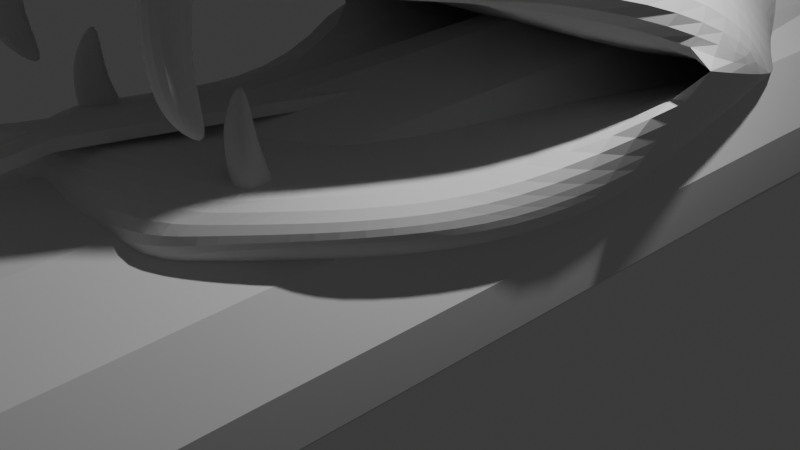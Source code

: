 # Source: snake.blend  (saved by Blender 4.0.36; exported with 4.5.12 LTS)
import bpy
from mathutils import Matrix  # noqa: F401  (used for matrix-valued properties, if any)

bpy.ops.wm.read_factory_settings(use_empty=True)
scene = bpy.context.scene
scene.name = 'Scene'

# ---- collections
col_collection = bpy.data.collections.new('Collection'); scene.collection.children.link(col_collection)
col_old = bpy.data.collections.new('old'); scene.collection.children.link(col_old)

# ---- world
world_world = bpy.data.worlds.new('World'); scene.world = world_world
world_world.use_nodes = True; world_world.node_tree.nodes.clear()
_N = world_world.node_tree.nodes; _L = world_world.node_tree.links
n0 = _N.new('ShaderNodeOutputWorld'); n0.name = 'World Output'; n0.location = (300, 300)
n1 = _N.new('ShaderNodeBackground'); n1.name = 'Background'; n1.location = (10, 300)
n1.inputs[0].default_value = (0.05088, 0.05088, 0.05088, 1.0)
_L.new(n1.outputs[0], n0.inputs[0])
n0.is_active_output = True
world_world.color = (0.05088, 0.05088, 0.05088)
world_world.use_sun_shadow = False
world_world.sun_shadow_jitter_overblur = 0.0

# ---- cameras
cam_camera = bpy.data.cameras.new('Camera')
cam_camera.clip_end = 100.0
cam_camera.ortho_scale = 7.314

# ---- lights
light_light = bpy.data.lights.new('Light', 'POINT')
light_light.transmission_factor = 0.0
light_light.use_soft_falloff = False
light_light.energy = 1000.0
light_light.shadow_soft_size = 0.1
light_light.shadow_maximum_resolution = 0.006
light_light.use_absolute_resolution = True

# ---- meshes
me_circle = bpy.data.meshes.new('Circle')
me_circle.from_pydata([(0.001574, 58.2, -0.02334), (0.001574, 53.73, 0.5169), (-0.2622, 53.73, 0.4462), (-0.4553, 53.73, 0.2531), (-0.526, 53.73, -0.01063), (-0.4553, 53.73, -0.2744), (-0.2622, 53.73, -0.4675), (0.001574, 53.73, -0.5382), (0.2653, 53.73, -0.4675), (0.4584, 53.73, -0.2744), (0.5291, 53.73, -0.01063), (0.4584, 53.73, 0.2531), (0.2653, 53.73, 0.4462), (0.001574, 49.71, 0.5608), (-0.3471, 49.71, 0.4673), (-0.6023, 49.71, 0.2121), (-0.6957, 49.71, -0.1365), (-0.6023, 49.71, -0.4851), (-0.3471, 49.71, -0.7404), (0.001574, 49.71, -0.8338), (0.3502, 49.71, -0.7404), (0.6054, 49.71, -0.4851), (0.6988, 49.71, -0.1365), (0.6054, 49.71, 0.2121), (0.3502, 49.71, 0.4673), (0.001574, 45.04, 0.7435), (-0.7483, 45.04, 0.3105), (-0.7483, 45.04, -0.5554), (0.001574, 45.04, -0.9883), (0.7515, 45.04, -0.5554), (0.8675, 45.04, -0.1224), (0.7515, 45.04, 0.3105), (0.4345, 45.04, 0.6275), (-0.4314, 45.04, 0.6275), (-0.8643, 45.04, -0.1224), (-0.4314, 45.04, -0.8723), (0.4345, 45.04, -0.8723), (0.001574, 40.43, 0.8039), (-0.4781, 40.43, 0.6754), (-0.8293, 40.43, 0.3242), (-0.9578, 40.43, -0.1555), (-0.8293, 40.43, -0.6352), (-0.4781, 40.43, -0.9863), (0.001574, 40.43, -1.115), (0.4813, 40.43, -0.9863), (0.8324, 40.43, -0.6352), (0.961, 40.43, -0.1555), (0.8324, 40.43, 0.3242), (0.4813, 40.43, 0.6754), (0.001574, 36.08, 0.9592), (-0.5845, 36.08, 0.8022), (-1.013, 36.08, 0.3732), (-1.17, 36.08, -0.2129), (-1.013, 36.08, -0.7989), (-0.5845, 36.08, -1.228), (0.001574, 36.08, -1.385), (0.5876, 36.08, -1.228), (1.017, 36.08, -0.7989), (1.174, 36.08, -0.2129), (1.017, 36.08, 0.3732), (0.5876, 36.08, 0.8022), (0.001574, 30.78, 1.24), (-0.6803, 30.78, 1.058), (-1.179, 30.78, 0.5586), (-1.362, 30.78, -0.1233), (-1.179, 30.78, -0.8052), (-0.6803, 30.78, -1.304), (0.001574, 30.78, -1.487), (0.6834, 30.78, -1.304), (1.183, 30.78, -0.8052), (1.365, 30.78, -0.1233), (1.183, 30.78, 0.5586), (0.6834, 30.78, 1.058), (0.001574, 24.93, 1.398), (-0.7692, 24.93, 1.192), (-1.54, 24.93, -0.1434), (-1.333, 24.93, -0.9142), (-0.7692, 24.93, -1.478), (0.001574, 24.93, -1.685), (0.7724, 24.93, -1.478), (1.543, 24.93, -0.1434), (0.7724, 24.93, 1.192), (-1.333, 24.93, 0.6274), (1.337, 24.93, -0.9142), (1.337, 24.93, 0.6274), (-0.8632, 17.98, 1.514), (-1.728, 17.98, 0.01621), (0.8663, 17.98, -1.482), (1.499, 17.98, -0.8485), (1.731, 17.98, 0.01621), (1.499, 17.98, 0.881), (0.8663, 17.98, 1.514), (0.001574, 17.98, 1.746), (-1.496, 17.98, 0.881), (-1.496, 17.98, -0.8485), (-0.8632, 17.98, -1.482), (0.001574, 17.98, -1.713), (-0.8789, 10.8, 1.726), (-1.759, 10.8, 0.2013), (-0.8789, 10.8, -1.324), (0.001574, 10.8, -1.56), (0.882, 10.8, -1.324), (1.527, 10.8, 1.082), (0.001574, 10.8, 1.962), (-1.523, 10.8, 1.082), (-1.523, 10.8, -0.6791), (1.527, 10.8, -0.6791), (1.762, 10.8, 0.2013), (0.882, 10.8, 1.726), (-0.8413, 4.529, 1.617), (-1.458, 4.529, -0.6863), (-0.8413, 4.529, -1.303), (0.8445, 4.529, -1.303), (0.8445, 4.529, 1.617), (0.001574, 4.529, 1.843), (-1.458, 4.529, 0.9996), (-1.684, 4.529, 0.1567), (0.001574, 4.529, -1.529), (1.462, 4.529, -0.6863), (1.687, 4.529, 0.1567), (1.462, 4.529, 0.9996), (-0.8041, -2.866, 1.392), (-1.394, -2.866, 0.8027), (-0.8041, -2.866, -1.398), (0.8072, -2.866, -1.398), (1.397, -2.866, -0.8086), (1.397, -2.866, 0.8027), (0.8072, -2.866, 1.392), (0.001574, -2.866, 1.608), (-1.61, -2.866, -0.002942), (-1.394, -2.866, -0.8086), (0.001574, -2.866, -1.614), (1.613, -2.866, -0.002942), (-0.7415, -9.986, -1.543), (0.7446, -9.986, -1.543), (0.001574, -9.986, 1.23), (-0.7415, -9.986, 1.031), (-1.285, -9.986, 0.4867), (-1.485, -9.986, -0.2564), (-1.285, -9.986, -0.9995), (0.001574, -9.986, -1.743), (1.289, -9.986, -0.9995), (1.488, -9.986, -0.2564), (1.289, -9.986, 0.4867), (0.7446, -9.986, 1.031), (0.001574, -15.45, 1.182), (-0.7354, -15.45, -1.569), (0.7386, -15.45, -1.569), (1.476, -15.45, -0.2921), (1.278, -15.45, 0.4449), (0.7386, -15.45, 0.9844), (0.001574, -15.45, -1.766), (-0.7354, -15.45, 0.9844), (-1.275, -15.45, 0.4449), (-1.275, -15.45, -1.029), (1.278, -15.45, -1.029), (-1.472, -15.45, -0.2921), (0.015, -20.15, 1.173), (-0.6859, -20.15, 0.9852), (-1.199, -20.15, 0.4721), (-1.199, -20.15, -0.9298), (0.015, -20.15, -1.631), (1.229, -20.15, 0.4721), (-1.387, -20.15, -0.2289), (-0.6859, -20.15, -1.443), (0.7159, -20.15, -1.443), (1.229, -20.15, -0.9298), (1.417, -20.15, -0.2289), (0.7159, -20.15, 0.9852), (0.02173, -24.07, 1.41), (-0.5327, -24.05, 1.196), (-1.117, -24.05, 0.6116), (-1.331, -24.05, -0.1866), (-0.5327, -24.05, -1.569), (0.01715, -24.04, -1.556), (0.9553, -24.05, -0.7372), (1.103, -24.05, -0.1866), (0.5522, -24.05, 0.7672), (-1.117, -24.05, -0.9847), (0.5658, -24.04, -1.258), (0.9553, -24.05, 0.3641), (-1.091, -28.1, 0.5069), (-1.236, -28.35, -0.3807), (0.02225, -29.85, -1.116), (1.28, -28.35, -0.3807), (0.02225, -27.92, 1.407), (1.136, -28.1, 0.5069), (0.1764, -33.35, 1.702), (0.02225, -28.42, -0.6544), (-0.08454, -36.82, 1.644), (-2.503, -31.75, 0.5761), (-1.049, -36.05, 1.693), (0.02225, -31.5, 0.3646), (0.09477, -37.08, 1.916), (-1.388, -35.37, 1.617), (0.1764, -35.26, 1.974), (-1.73, -34.8, 1.535), (-2.714, -33.08, 0.9949), (-0.7532, -36.33, 1.733), (-1.531, -30.69, 0.0676), (-1.791, -30.52, 1.555), (-1.935, -31.54, 1.931), (0.0987, -32.83, 3.284), (0.01849, -30.55, 2.565), (-1.073, -34.75, 2.991), (-1.339, -31.02, 2.023), (-1.522, -34.25, 2.639), (-1.322, -34.92, 2.727), (-0.6767, -36.84, 2.558), (0.02225, -37.16, 2.605), (-0.5847, -36.3, 2.91), (0.02225, -36.02, 3.144), (0.0987, -33.72, 3.447), (-1.604, -32.71, 2.411), (-1.178, -33.04, 3.086), (-2.442, -34.7, 1.744), (-1.985, -35.86, 1.917), (-2.447, -31.12, 0.8527), (-0.5341, -28.32, -0.2818), (-1.626, -28.76, -0.3553), (-1.339, -37.0, 2.051), (-2.762, -32.91, 1.488), (-0.8053, -37.5, 2.123), (0.02225, -37.55, 2.056), (0.02225, -33.47, -0.03831), (0.02225, -29.79, -0.4257), (0.02225, -36.33, 0.4545), (-1.273, -35.7, 0.3455), (0.02225, -32.08, 0.009378), (0.02225, -36.74, 0.581), (-1.51, -35.21, 0.2613), (0.02225, -34.9, 0.2081), (-1.708, -34.62, 0.1604), (-1.817, -33.54, -0.02467), (-1.102, -35.99, 0.3949), (-1.273, -31.43, 0.03484), (-1.556, -31.48, -1.034), (-1.943, -32.34, -0.7451), (0.02225, -33.44, -1.473), (0.02225, -31.65, -0.6876), (0.02225, -31.1, -1.27), (-1.214, -31.1, -1.27), (-1.176, -34.96, -0.701), (-1.191, -32.04, -1.307), (-1.688, -34.69, -0.4024), (-1.466, -35.35, -0.2891), (-0.9092, -36.36, -0.3408), (0.02225, -36.61, -0.2984), (-1.181, -36.1, -0.2135), (0.02225, -35.89, -0.9555), (0.02225, -34.93, -1.086), (-1.838, -33.48, -0.7537), (-1.194, -33.52, -1.022), (-1.77, -34.95, -0.1812), (-1.507, -35.73, -0.04695), (-2.088, -32.0, -0.3816), (-1.191, -36.39, 0.06518), (-1.915, -33.52, -0.4276), (-0.9639, -36.77, 0.1309), (0.02225, -36.79, 0.1917), (2.548, -31.75, 0.5761), (1.238, -36.05, 1.693), (1.577, -35.37, 1.617), (1.92, -34.8, 1.535), (2.109, -33.75, 1.385), (0.9428, -36.33, 1.733), (1.576, -30.69, 0.0676), (1.836, -30.52, 1.555), (1.98, -31.54, 1.931), (1.147, -34.8, 2.991), (1.384, -31.02, 2.023), (1.56, -34.31, 2.639), (1.402, -34.92, 2.727), (0.7212, -36.84, 2.558), (0.8359, -36.49, 2.858), (1.643, -32.78, 2.407), (1.246, -33.11, 3.07), (2.486, -34.7, 1.744), (2.029, -35.86, 1.917), (2.491, -31.12, 0.8527), (1.73, -28.88, -0.3553), (1.384, -37.0, 2.051), (2.807, -32.91, 1.488), (0.8498, -37.5, 2.123), (1.317, -35.7, 0.3455), (1.554, -35.21, 0.2613), (1.752, -34.62, 0.1604), (1.861, -33.54, -0.02467), (1.146, -35.99, 0.3949), (1.317, -31.43, 0.03484), (1.6, -31.48, -1.034), (1.988, -32.34, -0.7451), (1.259, -31.1, -1.27), (1.221, -34.96, -0.701), (1.236, -32.04, -1.307), (1.732, -34.69, -0.4024), (1.51, -35.35, -0.2891), (0.9537, -36.36, -0.3408), (1.226, -36.1, -0.2135), (1.883, -33.48, -0.7537), (1.238, -33.52, -1.022), (1.815, -34.95, -0.1812), (1.551, -35.73, -0.04695), (2.133, -32.0, -0.3816), (1.236, -36.39, 0.06518), (1.96, -33.52, -0.4276), (1.008, -36.77, 0.1309), (-0.594, -29.1, -0.9781), (0.6606, -29.09, -0.7426), (0.6045, -28.02, 0.936), (-0.5988, -28.02, 0.9046), (-1.15, -28.2, 0.1435), (-1.697, -29.51, 0.4669), (1.784, -29.7, 0.6107), (1.213, -28.24, 0.03191), (1.417, -36.41, 1.191), (1.417, -36.41, 2.131), (1.312, -36.02, 1.678), (1.433, -36.47, 1.685), (1.32, -36.05, 1.178), (1.272, -35.87, 2.131), (1.357, -36.23, 0.8607), (1.165, -35.9, 0.5618), (1.154, -36.48, 1.191), (1.154, -36.48, 2.131), (1.049, -36.09, 1.678), (1.17, -36.54, 1.685), (1.057, -36.12, 1.178), (1.009, -35.94, 2.131), (1.094, -36.3, 0.8607), (1.117, -35.91, 0.5618), (-1.48, -36.41, 1.191), (-1.48, -36.41, 2.131), (-1.374, -36.02, 1.678), (-1.495, -36.47, 1.685), (-1.383, -36.05, 1.178), (-1.335, -35.87, 2.131), (-1.42, -36.23, 0.8607), (-1.227, -35.9, 0.5618), (-1.217, -36.48, 1.191), (-1.217, -36.48, 2.131), (-1.111, -36.09, 1.678), (-1.232, -36.54, 1.685), (-1.12, -36.12, 1.178), (-1.072, -35.94, 2.131), (-1.157, -36.3, 0.8607), (-1.18, -35.91, 0.5618), (1.299, -35.81, 0.5049), (1.299, -35.56, -0.2697), (1.208, -35.36, 0.2093), (1.313, -35.73, 0.0827), (1.215, -35.51, 0.6129), (1.174, -35.11, -0.1246), (1.247, -35.75, 0.8263), (1.08, -35.56, 1.161), (1.071, -35.87, 0.4859), (1.071, -35.62, -0.2886), (0.98, -35.41, 0.1904), (1.085, -35.78, 0.06378), (0.9873, -35.57, 0.594), (0.946, -35.17, -0.1435), (1.019, -35.81, 0.8073), (1.039, -35.57, 1.157), (-1.211, -35.81, 0.5049), (-1.211, -35.56, -0.2697), (-1.12, -35.36, 0.2093), (-1.225, -35.73, 0.0827), (-1.127, -35.51, 0.6129), (-1.086, -35.11, -0.1246), (-1.159, -35.75, 0.8263), (-0.9924, -35.56, 1.161), (-0.9834, -35.87, 0.4859), (-0.9834, -35.62, -0.2886), (-0.8919, -35.41, 0.1904), (-0.9968, -35.78, 0.06378), (-0.8993, -35.57, 0.594), (-0.8579, -35.17, -0.1435), (-0.9313, -35.81, 0.8073), (-0.9514, -35.57, 1.157), (0.5089, -37.32, 0.5892), (-0.519, -37.33, 0.6625), (-0.007214, -36.71, 0.6319), (0.0003448, -30.81, 0.2238), (0.0003448, -30.8, 0.3105), (-0.3491, -37.42, 0.5563), (-0.4633, -37.97, 0.5891), (-0.2838, -36.71, 0.6229), (-0.262, -30.79, 0.202), (0.2584, -30.78, 0.3345), (-0.2577, -30.78, 0.3049), (-0.5233, -37.34, 0.5597), (-0.3448, -37.41, 0.6592), (0.2627, -30.79, 0.2316), (-0.007214, -33.93, 0.2942), (-0.2512, -33.93, 0.287), (-0.2556, -33.94, 0.1841), (-0.007214, -33.94, 0.1913), (-0.2526, -32.28, 0.05631), (-0.2483, -32.27, 0.1592), (-0.007214, -32.27, 0.1656), (0.003912, -32.27, 0.07733), (-0.2881, -36.72, 0.52), (0.2693, -36.69, 0.6525), (0.4489, -37.95, 0.6186), (0.3347, -37.39, 0.5858), (-0.007214, -36.72, 0.529), (0.5045, -37.31, 0.6921), (-0.4589, -37.97, 0.6919), (0.3303, -37.38, 0.6887), (0.2368, -33.9, 0.3165), (0.2412, -33.91, 0.2136), (0.2382, -32.26, 0.08589), (0.2338, -32.25, 0.1888), (0.2737, -36.7, 0.5496), (0.4445, -37.94, 0.7215)], [], [(0, 1, 12), (0, 3, 2), (0, 10, 9), (0, 7, 6), (0, 4, 3), (0, 11, 10), (0, 8, 7), (0, 5, 4), (0, 12, 11), (0, 2, 1), (0, 9, 8), (0, 6, 5), (9, 21, 20, 8), (6, 18, 17, 5), (1, 13, 24, 12), (3, 15, 14, 2), (10, 22, 21, 9), (7, 19, 18, 6), (4, 16, 15, 3), (11, 23, 22, 10), (8, 20, 19, 7), (5, 17, 16, 4), (12, 24, 23, 11), (2, 14, 13, 1), (14, 33, 25, 13), (21, 29, 36, 20), (18, 35, 27, 17), (13, 25, 32, 24), (15, 26, 33, 14), (22, 30, 29, 21), (19, 28, 35, 18), (16, 34, 26, 15), (23, 31, 30, 22), (20, 36, 28, 19), (17, 27, 34, 16), (24, 32, 31, 23), (27, 41, 40, 34), (32, 48, 47, 31), (33, 38, 37, 25), (29, 45, 44, 36), (35, 42, 41, 27), (25, 37, 48, 32), (26, 39, 38, 33), (30, 46, 45, 29), (28, 43, 42, 35), (34, 40, 39, 26), (31, 47, 46, 30), (36, 44, 43, 28), (41, 53, 52, 40), (48, 60, 59, 47), (38, 50, 49, 37), (45, 57, 56, 44), (42, 54, 53, 41), (37, 49, 60, 48), (39, 51, 50, 38), (46, 58, 57, 45), (43, 55, 54, 42), (40, 52, 51, 39), (47, 59, 58, 46), (44, 56, 55, 43), (56, 68, 67, 55), (53, 65, 64, 52), (60, 72, 71, 59), (50, 62, 61, 49), (57, 69, 68, 56), (54, 66, 65, 53), (49, 61, 72, 60), (51, 63, 62, 50), (58, 70, 69, 57), (55, 67, 66, 54), (52, 64, 63, 51), (59, 71, 70, 58), (68, 79, 78, 67), (65, 76, 75, 64), (72, 81, 84, 71), (62, 74, 73, 61), (69, 83, 79, 68), (66, 77, 76, 65), (61, 73, 81, 72), (63, 82, 74, 62), (70, 80, 83, 69), (67, 78, 77, 66), (64, 75, 82, 63), (71, 84, 80, 70), (82, 75, 86, 93), (73, 92, 91, 81), (80, 84, 90, 89), (76, 94, 86, 75), (74, 82, 93, 85), (81, 91, 90, 84), (83, 80, 89, 88), (73, 74, 85, 92), (79, 83, 88, 87), (91, 92, 103, 108), (89, 107, 106, 88), (86, 94, 105, 98), (85, 97, 103, 92), (90, 91, 108, 102), (88, 106, 101, 87), (93, 86, 98, 104), (89, 90, 102, 107), (87, 101, 100, 96), (85, 93, 104, 97), (96, 100, 99, 95), (77, 95, 94, 76), (78, 96, 95, 77), (79, 87, 96, 78), (100, 117, 111, 99), (103, 97, 109, 114), (101, 106, 118, 112), (99, 111, 110, 105), (103, 114, 113, 108), (100, 101, 112, 117), (105, 110, 116, 98), (108, 113, 120, 102), (98, 116, 115, 104), (102, 120, 119, 107), (94, 95, 99, 105), (113, 114, 128, 127), (119, 132, 125, 118), (116, 110, 130, 129), (109, 121, 128, 114), (120, 113, 127, 126), (118, 125, 124, 112), (115, 116, 129, 122), (119, 120, 126, 132), (112, 124, 131, 117), (109, 115, 122, 121), (117, 131, 123, 111), (106, 107, 119, 118), (97, 104, 115, 109), (125, 132, 142, 141), (131, 140, 133, 123), (128, 121, 136, 135), (124, 125, 141, 134), (123, 133, 139, 130), (128, 135, 144, 127), (131, 124, 134, 140), (127, 144, 143, 126), (129, 138, 137, 122), (126, 143, 142, 132), (110, 111, 123, 130), (137, 153, 152, 136), (144, 135, 145, 150), (142, 148, 155, 141), (138, 139, 154, 156), (136, 152, 145, 135), (143, 144, 150, 149), (141, 155, 147, 134), (137, 138, 156, 153), (142, 143, 149, 148), (134, 147, 151, 140), (121, 122, 137, 136), (129, 130, 139, 138), (139, 133, 146, 154), (133, 140, 151, 146), (154, 146, 164, 160), (153, 159, 158, 152), (150, 145, 157, 168), (148, 167, 166, 155), (156, 154, 160, 163), (152, 158, 157, 145), (149, 150, 168, 162), (155, 166, 165, 147), (153, 156, 163, 159), (148, 149, 162, 167), (147, 165, 161, 151), (166, 167, 176, 175), (161, 174, 173, 164), (165, 166, 175, 179), (164, 173, 178, 160), (157, 169, 177, 168), (161, 165, 179, 174), (160, 178, 172, 163), (168, 177, 180, 162), (163, 172, 171, 159), (146, 151, 161, 164), (184, 308, 179, 175), (312, 201, 200), (268, 313, 267), (180, 186, 314, 176), (313, 314, 186, 267), (186, 180, 177, 309), (182, 311, 172, 178), (176, 314, 184, 175), (173, 307, 182, 178), (311, 312, 200, 181), (167, 162, 180, 176), (158, 170, 169, 157), (159, 171, 170, 158), (174, 183, 307, 173), (215, 206, 213, 221), (222, 208, 210, 220), (219, 217, 201, 312), (216, 220, 210, 207), (215, 216, 207, 206), (221, 213, 201, 217), (210, 211, 212, 204), (204, 212, 202, 214), (207, 210, 204, 206), (201, 205, 181, 200), (206, 204, 214, 213), (213, 214, 205, 201), (214, 202, 203, 205), (205, 310, 181), (211, 210, 208, 209), (223, 209, 208, 222), (218, 182, 311, 181, 310, 185), (182, 219, 312, 311), (190, 233, 235, 182, 219), (188, 199, 182, 218), (193, 223, 222, 198), (197, 221, 217, 190), (196, 194, 216, 215), (194, 191, 220, 216), (190, 217, 219), (198, 222, 220, 191), (196, 215, 221, 197), (189, 193, 198, 195), (198, 191, 194, 195), (196, 187, 195, 194), (187, 196, 197, 192), (192, 197, 199, 188), (253, 257, 251, 244), (258, 256, 248, 246), (219, 236, 237, 255), (254, 245, 248, 256), (253, 244, 245, 254), (257, 255, 237, 251), (248, 242, 250, 249), (242, 252, 238, 250), (245, 244, 242, 248), (237, 236, 241, 243), (244, 251, 252, 242), (251, 237, 243, 252), (252, 243, 239, 238), (243, 241, 240, 239), (249, 247, 246, 248), (259, 258, 246, 247), (183, 240, 241, 307), (182, 241, 236, 219), (225, 183, 307, 182, 235), (229, 234, 258, 259), (233, 190, 255, 257), (232, 253, 254, 230), (230, 254, 256, 227), (190, 219, 255), (234, 227, 256, 258), (232, 233, 257, 253), (226, 231, 234, 229), (234, 231, 230, 227), (232, 230, 231, 224), (224, 228, 233, 232), (228, 225, 235, 233), (277, 282, 275, 271), (283, 281, 274, 273), (280, 313, 268, 279), (278, 272, 274, 281), (277, 271, 272, 278), (282, 279, 268, 275), (274, 269, 212, 211), (269, 276, 202, 212), (272, 271, 269, 274), (268, 267, 186, 270), (271, 275, 276, 269), (275, 268, 270, 276), (276, 270, 203, 202), (270, 186, 309), (211, 209, 273, 274), (223, 283, 273, 209), (218, 185, 309, 186, 314, 184), (184, 314, 313, 280), (289, 287, 260, 280, 184), (188, 218, 184, 266), (193, 265, 283, 223), (264, 260, 279, 282), (263, 277, 278, 262), (262, 278, 281, 261), (260, 280, 279), (265, 261, 281, 283), (263, 264, 282, 277), (189, 195, 265, 193), (265, 195, 262, 261), (263, 262, 195, 187), (187, 192, 264, 263), (192, 188, 266, 264), (301, 295, 299, 305), (306, 297, 298, 304), (280, 303, 291, 290), (302, 304, 298, 296), (301, 302, 296, 295), (305, 299, 291, 303), (298, 249, 250, 293), (293, 250, 238, 300), (296, 298, 293, 295), (291, 294, 292, 290), (295, 293, 300, 299), (299, 300, 294, 291), (300, 238, 239, 294), (294, 239, 240, 292), (249, 298, 297, 247), (259, 247, 297, 306), (183, 308, 292, 240), (184, 280, 290, 292), (199, 197, 190, 219, 182), (225, 289, 184, 308, 183), (229, 259, 306, 288), (287, 305, 303, 260), (286, 285, 302, 301), (285, 284, 304, 302), (260, 303, 280), (288, 306, 304, 284), (286, 301, 305, 287), (226, 229, 288, 231), (288, 284, 285, 231), (286, 224, 231, 285), (224, 286, 287, 228), (228, 287, 289, 225), (260, 264, 266, 184, 280), (172, 311, 181, 171), (307, 241, 182), (308, 183, 174, 179), (292, 308, 184), (309, 177, 169, 185), (309, 185, 203, 270), (310, 205, 203, 185), (310, 185, 169, 170), (181, 310, 170, 171), (318, 317, 320, 316), (315, 319, 317, 318), (315, 321, 322, 319), (326, 324, 328, 325), (323, 326, 325, 327), (323, 327, 330, 329), (318, 316, 324, 326), (319, 322, 330, 327), (321, 315, 323, 329), (320, 317, 325, 328), (317, 319, 327, 325), (316, 320, 328, 324), (315, 318, 326, 323), (322, 321, 329, 330), (334, 333, 336, 332), (331, 335, 333, 334), (331, 337, 338, 335), (342, 340, 344, 341), (339, 342, 341, 343), (339, 343, 346, 345), (334, 332, 340, 342), (335, 338, 346, 343), (337, 331, 339, 345), (336, 333, 341, 344), (333, 335, 343, 341), (332, 336, 344, 340), (331, 334, 342, 339), (338, 337, 345, 346), (350, 349, 352, 348), (347, 351, 349, 350), (347, 353, 354, 351), (358, 356, 360, 357), (355, 358, 357, 359), (355, 359, 362, 361), (350, 348, 356, 358), (351, 354, 362, 359), (353, 347, 355, 361), (352, 349, 357, 360), (349, 351, 359, 357), (348, 352, 360, 356), (347, 350, 358, 355), (354, 353, 361, 362), (366, 365, 368, 364), (363, 367, 365, 366), (363, 369, 370, 367), (374, 372, 376, 373), (371, 374, 373, 375), (371, 375, 378, 377), (366, 364, 372, 374), (367, 370, 378, 375), (369, 363, 371, 377), (368, 365, 373, 376), (365, 367, 375, 373), (364, 368, 376, 372), (363, 366, 374, 371), (370, 369, 377, 378), (397, 400, 382, 387), (405, 401, 390, 384), (384, 390, 385), (405, 384, 391, 381), (387, 382, 383, 389), (396, 405, 381, 393), (384, 385, 407, 391), (390, 401, 386, 380), (385, 390, 380, 407), (397, 387, 389, 398), (391, 407, 380), (381, 391, 380, 386), (398, 389, 383, 399), (386, 394, 393, 381), (401, 395, 394, 386), (400, 396, 393, 399), (401, 405, 396, 395), (382, 400, 399, 383), (394, 398, 399, 393), (395, 397, 398, 394), (395, 396, 400, 397), (379, 413, 402, 406), (404, 403, 414, 408), (392, 382, 383, 388), (405, 404, 408, 381), (404, 379, 403), (405, 413, 379, 404), (411, 400, 382, 392), (403, 379, 406, 414), (411, 392, 388, 412), (408, 414, 406), (381, 408, 406, 402), (412, 388, 383, 399), (402, 409, 393, 381), (413, 410, 409, 402), (413, 405, 396, 410), (409, 412, 399, 393), (410, 411, 412, 409), (410, 396, 400, 411)])
_uv = me_circle.uv_layers.new(name='UVMap')
_uv.uv.foreach_set('vector', [0.0, 0.0, 0.0, 0.0, 0.0, 0.0, 0.0, 0.0, 0.0, 0.0, 0.0, 0.0, 0.0, 0.0, 0.0, 0.0, 0.0, 0.0, 0.0, 0.0, 0.0, 0.0, 0.0, 0.0, 0.0, 0.0, 0.0, 0.0, 0.0, 0.0, 0.0, 0.0, 0.0, 0.0, 0.0, 0.0, 0.0, 0.0, 0.0, 0.0, 0.0, 0.0, 0.0, 0.0, 0.0, 0.0, 0.0, 0.0, 0.0, 0.0, 0.0, 0.0, 0.0, 0.0, 0.0, 0.0, 0.0, 0.0, 0.0, 0.0, 0.0, 0.0, 0.0, 0.0, 0.0, 0.0, 0.0, 0.0, 0.0, 0.0, 0.0, 0.0, 0.0, 0.0, 0.0, 0.0, 0.0, 0.0, 0.0, 0.0, 0.0, 0.0, 0.0, 0.0, 0.0, 0.0, 0.0, 0.0, 0.0, 0.0, 0.0, 0.0, 0.0, 0.0, 0.0, 0.0, 0.0, 0.0, 0.0, 0.0, 0.0, 0.0, 0.0, 0.0, 0.0, 0.0, 0.0, 0.0, 0.0, 0.0, 0.0, 0.0, 0.0, 0.0, 0.0, 0.0, 0.0, 0.0, 0.0, 0.0, 0.0, 0.0, 0.0, 0.0, 0.0, 0.0, 0.0, 0.0, 0.0, 0.0, 0.0, 0.0, 0.0, 0.0, 0.0, 0.0, 0.0, 0.0, 0.0, 0.0, 0.0, 0.0, 0.0, 0.0, 0.0, 0.0, 0.0, 0.0, 0.0, 0.0, 0.0, 0.0, 0.0, 0.0, 0.0, 0.0, 0.0, 0.0, 0.0, 0.0, 0.0, 0.0, 0.0, 0.0, 0.0, 0.0, 0.0, 0.0, 0.0, 0.0, 0.0, 0.0, 0.0, 0.0, 0.0, 0.0, 0.0, 0.0, 0.0, 0.0, 0.0, 0.0, 0.0, 0.0, 0.0, 0.0, 0.0, 0.0, 0.0, 0.0, 0.0, 0.0, 0.0, 0.0, 0.0, 0.0, 0.0, 0.0, 0.0, 0.0, 0.0, 0.0, 0.0, 0.0, 0.0, 0.0, 0.0, 0.0, 0.0, 0.0, 0.0, 0.0, 0.0, 0.0, 0.0, 0.0, 0.0, 0.0, 0.0, 0.0, 0.0, 0.0, 0.0, 0.0, 0.0, 0.0, 0.0, 0.0, 0.0, 0.0, 0.0, 0.0, 0.0, 0.0, 0.0, 0.0, 0.0, 0.0, 0.0, 0.0, 0.0, 0.0, 0.0, 0.0, 0.0, 0.0, 0.0, 0.0, 0.0, 0.0, 0.0, 0.0, 0.0, 0.0, 0.0, 0.0, 0.0, 0.0, 0.0, 0.0, 0.0, 0.0, 0.0, 0.0, 0.0, 0.0, 0.0, 0.0, 0.0, 0.0, 0.0, 0.0, 0.0, 0.0, 0.0, 0.0, 0.0, 0.0, 0.0, 0.0, 0.0, 0.0, 0.0, 0.0, 0.0, 0.0, 0.0, 0.0, 0.0, 0.0, 0.0, 0.0, 0.0, 0.0, 0.0, 0.0, 0.0, 0.0, 0.0, 0.0, 0.0, 0.0, 0.0, 0.0, 0.0, 0.0, 0.0, 0.0, 0.0, 0.0, 0.0, 0.0, 0.0, 0.0, 0.0, 0.0, 0.0, 0.0, 0.0, 0.0, 0.0, 0.0, 0.0, 0.0, 0.0, 0.0, 0.0, 0.0, 0.0, 0.0, 0.0, 0.0, 0.0, 0.0, 0.0, 0.0, 0.0, 0.0, 0.0, 0.0, 0.0, 0.0, 0.0, 0.0, 0.0, 0.0, 0.0, 0.0, 0.0, 0.0, 0.0, 0.0, 0.0, 0.0, 0.0, 0.0, 0.0, 0.0, 0.0, 0.0, 0.0, 0.0, 0.0, 0.0, 0.0, 0.0, 0.0, 0.0, 0.0, 0.0, 0.0, 0.0, 0.0, 0.0, 0.0, 0.0, 0.0, 0.0, 0.0, 0.0, 0.0, 0.0, 0.0, 0.0, 0.0, 0.0, 0.0, 0.0, 0.0, 0.0, 0.0, 0.0, 0.0, 0.0, 0.0, 0.0, 0.0, 0.0, 0.0, 0.0, 0.0, 0.0, 0.0, 0.0, 0.0, 0.0, 0.0, 0.0, 0.0, 0.0, 0.0, 0.0, 0.0, 0.0, 0.0, 0.0, 0.0, 0.0, 0.0, 0.0, 0.0, 0.0, 0.0, 0.0, 0.0, 0.0, 0.0, 0.0, 0.0, 0.0, 0.0, 0.0, 0.0, 0.0, 0.0, 0.0, 0.0, 0.0, 0.0, 0.0, 0.0, 0.0, 0.0, 0.0, 0.0, 0.0, 0.0, 0.0, 0.0, 0.0, 0.0, 0.0, 0.0, 0.0, 0.0, 0.0, 0.0, 0.0, 0.0, 0.0, 0.0, 0.0, 0.0, 0.0, 0.0, 0.0, 0.0, 0.0, 0.0, 0.0, 0.0, 0.0, 0.0, 0.0, 0.0, 0.0, 0.0, 0.0, 0.0, 0.0, 0.0, 0.0, 0.0, 0.0, 0.0, 0.0, 0.0, 0.0, 0.0, 0.0, 0.0, 0.0, 0.0, 0.0, 0.0, 0.0, 0.0, 0.0, 0.0, 0.0, 0.0, 0.0, 0.0, 0.0, 0.0, 0.0, 0.0, 0.0, 0.0, 0.0, 0.0, 0.0, 0.0, 0.0, 0.0, 0.0, 0.0, 0.0, 0.0, 0.0, 0.0, 0.0, 0.0, 0.0, 0.0, 0.0, 0.0, 0.0, 0.0, 0.0, 0.0, 0.0, 0.0, 0.0, 0.0, 0.0, 0.0, 0.0, 0.0, 0.0, 0.0, 0.0, 0.0, 0.0, 0.0, 0.0, 0.0, 0.0, 0.0, 0.0, 0.0, 0.0, 0.0, 0.0, 0.0, 0.0, 0.0, 0.0, 0.0, 0.0, 0.0, 0.0, 0.0, 0.0, 0.0, 0.0, 0.0, 0.0, 0.0, 0.0, 0.0, 0.0, 0.0, 0.0, 0.0, 0.0, 0.0, 0.0, 0.0, 0.0, 0.0, 0.0, 0.0, 0.0, 0.0, 0.0, 0.0, 0.0, 0.0, 0.0, 0.0, 0.0, 0.0, 0.0, 0.0, 0.0, 0.0, 0.0, 0.0, 0.0, 0.0, 0.0, 0.0, 0.0, 0.0, 0.0, 0.0, 0.0, 0.0, 0.0, 0.0, 0.0, 0.0, 0.0, 0.0, 0.0, 0.0, 0.0, 0.0, 0.0, 0.0, 0.0, 0.0, 0.0, 0.0, 0.0, 0.0, 0.0, 0.0, 0.0, 0.0, 0.0, 0.0, 0.0, 0.0, 0.0, 0.0, 0.0, 0.0, 0.0, 0.0, 0.0, 0.0, 0.0, 0.0, 0.0, 0.0, 0.0, 0.0, 0.0, 0.0, 0.0, 0.0, 0.0, 0.0, 0.0, 0.0, 0.0, 0.0, 0.0, 0.0, 0.0, 0.0, 0.0, 0.0, 0.0, 0.0, 0.0, 0.0, 0.0, 0.0, 0.0, 0.0, 0.0, 0.0, 0.0, 0.0, 0.0, 0.0, 0.0, 0.0, 0.0, 0.0, 0.0, 0.0, 0.0, 0.0, 0.0, 0.0, 0.0, 0.0, 0.0, 0.0, 0.0, 0.0, 0.0, 0.0, 0.0, 0.0, 0.0, 0.0, 0.0, 0.0, 0.0, 0.0, 0.0, 0.0, 0.0, 0.0, 0.0, 0.0, 0.0, 0.0, 0.0, 0.0, 0.0, 0.0, 0.0, 0.0, 0.0, 0.0, 0.0, 0.0, 0.0, 0.0, 0.0, 0.0, 0.0, 0.0, 0.0, 0.0, 0.0, 0.0, 0.0, 0.0, 0.0, 0.0, 0.0, 0.0, 0.0, 0.0, 0.0, 0.0, 0.0, 0.0, 0.0, 0.0, 0.0, 0.0, 0.0, 0.0, 0.0, 0.0, 0.0, 0.0, 0.0, 0.0, 0.0, 0.0, 0.0, 0.0, 0.0, 0.0, 0.0, 0.0, 0.0, 0.0, 0.0, 0.0, 0.0, 0.0, 0.0, 0.0, 0.0, 0.0, 0.0, 0.0, 0.0, 0.0, 0.0, 0.0, 0.0, 0.0, 0.0, 0.0, 0.0, 0.0, 0.0, 0.0, 0.0, 0.0, 0.0, 0.0, 0.0, 0.0, 0.0, 0.0, 0.0, 0.0, 0.0, 0.0, 0.0, 0.0, 0.0, 0.0, 0.0, 0.0, 0.0, 0.0, 0.0, 0.0, 0.0, 0.0, 0.0, 0.0, 0.0, 0.0, 0.0, 0.0, 0.0, 0.0, 0.0, 0.0, 0.0, 0.0, 0.0, 0.0, 0.0, 0.0, 0.0, 0.0, 0.0, 0.0, 0.0, 0.0, 0.0, 0.0, 0.0, 0.0, 0.0, 0.0, 0.0, 0.0, 0.0, 0.0, 0.0, 0.0, 0.0, 0.0, 0.0, 0.0, 0.0, 0.0, 0.0, 0.0, 0.0, 0.0, 0.0, 0.0, 0.0, 0.0, 0.0, 0.0, 0.0, 0.0, 0.0, 0.0, 0.0, 0.0, 0.0, 0.0, 0.0, 0.0, 0.0, 0.0, 0.0, 0.0, 0.0, 0.0, 0.0, 0.0, 0.0, 0.0, 0.0, 0.0, 0.0, 0.0, 0.0, 0.0, 0.0, 0.0, 0.0, 0.0, 0.0, 0.0, 0.0, 0.0, 0.0, 0.0, 0.0, 0.0, 0.0, 0.0, 0.0, 0.0, 0.0, 0.0, 0.0, 0.0, 0.0, 0.0, 0.0, 0.0, 0.0, 0.0, 0.0, 0.0, 0.0, 0.0, 0.0, 0.0, 0.0, 0.0, 0.0, 0.0, 0.0, 0.0, 0.0, 0.0, 0.0, 0.0, 0.0, 0.0, 0.0, 0.0, 0.0, 0.0, 0.0, 0.0, 0.0, 0.0, 0.0, 0.0, 0.0, 0.0, 0.0, 0.0, 0.0, 0.0, 0.0, 0.0, 0.0, 0.0, 0.0, 0.0, 0.0, 0.0, 0.0, 0.0, 0.0, 0.0, 0.0, 0.0, 0.0, 0.0, 0.0, 0.0, 0.0, 0.0, 0.0, 0.0, 0.0, 0.0, 0.0, 0.0, 0.0, 0.0, 0.0, 0.0, 0.0, 0.0, 0.0, 0.0, 0.0, 0.0, 0.0, 0.0, 0.0, 0.0, 0.0, 0.0, 0.0, 0.0, 0.0, 0.0, 0.0, 0.0, 0.0, 0.0, 0.0, 0.0, 0.0, 0.0, 0.0, 0.0, 0.0, 0.0, 0.0, 0.0, 0.0, 0.0, 0.0, 0.0, 0.0, 0.0, 0.0, 0.0, 0.0, 0.0, 0.0, 0.0, 0.0, 0.0, 0.0, 0.0, 0.0, 0.0, 0.0, 0.0, 0.0, 0.0, 0.0, 0.0, 0.0, 0.0, 0.0, 0.0, 0.0, 0.0, 0.0, 0.0, 0.0, 0.0, 0.0, 0.0, 0.0, 0.0, 0.0, 0.0, 0.0, 0.0, 0.0, 0.0, 0.0, 0.0, 0.0, 0.0, 0.0, 0.0, 0.0, 0.0, 0.0, 0.0, 0.0, 0.0, 0.0, 0.0, 0.0, 0.0, 0.0, 0.0, 0.0, 0.0, 0.0, 0.0, 0.0, 0.0, 0.0, 0.0, 0.0, 0.0, 0.0, 0.0, 0.0, 0.0, 0.0, 0.0, 0.0, 0.0, 0.0, 0.0, 0.0, 0.0, 0.0, 0.0, 0.0, 0.0, 0.0, 0.0, 0.0, 0.0, 0.0, 0.0, 0.0, 0.0, 0.0, 0.0, 0.0, 0.0, 0.0, 0.0, 0.0, 0.0, 0.0, 0.0, 0.0, 0.0, 0.0, 0.0, 0.0, 0.0, 0.0, 0.0, 0.0, 0.0, 0.0, 0.0, 0.0, 0.0, 0.0, 0.0, 0.0, 0.0, 0.0, 0.0, 0.0, 0.0, 0.0, 0.0, 0.0, 0.0, 0.0, 0.0, 0.0, 0.0, 0.0, 0.0, 0.0, 0.0, 0.0, 0.0, 0.0, 0.0, 0.0, 0.0, 0.0, 0.0, 0.0, 0.0, 0.0, 0.0, 0.0, 0.0, 0.0, 0.0, 0.0, 0.0, 0.0, 0.0, 0.0, 0.0, 0.0, 0.0, 0.0, 0.0, 0.0, 0.0, 0.0, 0.0, 0.0, 0.0, 0.0, 0.0, 0.0, 0.0, 0.0, 0.0, 0.0, 0.0, 0.0, 0.0, 0.0, 0.0, 0.0, 0.0, 0.0, 0.0, 0.0, 0.0, 0.0, 0.0, 0.0, 0.0, 0.0, 0.0, 0.0, 0.0, 0.0, 0.0, 0.0, 0.0, 0.0, 0.0, 0.0, 0.0, 0.0, 0.0, 0.0, 0.0, 0.0, 0.0, 0.0, 0.0, 0.0, 0.0, 0.0, 0.0, 0.0, 0.0, 0.0, 0.0, 0.0, 0.0, 0.0, 0.0, 0.0, 0.0, 0.0, 0.0, 0.0, 0.0, 0.0, 0.0, 0.0, 0.0, 0.0, 0.0, 0.0, 0.0, 0.0, 0.0, 0.0, 0.0, 0.0, 0.0, 0.0, 0.0, 0.0, 0.0, 0.0, 0.0, 0.0, 0.0, 0.0, 0.0, 0.0, 0.0, 0.0, 0.0, 0.0, 0.0, 0.0, 0.0, 0.0, 0.0, 0.0, 0.0, 0.0, 0.0, 0.0, 0.0, 0.0, 0.0, 0.0, 0.0, 0.0, 0.0, 0.0, 0.0, 0.0, 0.0, 0.0, 0.0, 0.0, 0.0, 0.0, 0.0, 0.0, 0.0, 0.0, 0.0, 0.0, 0.0, 0.0, 0.0, 0.0, 0.0, 0.0, 0.0, 0.0, 0.0, 0.0, 0.0, 0.0, 0.0, 0.0, 0.0, 0.0, 0.0, 0.0, 0.0, 0.0, 0.0, 0.0, 0.0, 0.0, 0.0, 0.0, 0.0, 0.0, 0.0, 0.0, 0.0, 0.0, 0.0, 0.0, 0.0, 0.0, 0.0, 0.0, 0.0, 0.0, 0.0, 0.0, 0.0, 0.0, 0.0, 0.0, 0.0, 0.0, 0.0, 0.0, 0.0, 0.0, 0.0, 0.0, 0.0, 0.0, 0.0, 0.0, 0.0, 0.0, 0.0, 0.0, 0.0, 0.0, 0.0, 0.0, 0.0, 0.0, 0.0, 0.0, 0.0, 0.0, 0.0, 0.0, 0.0, 0.0, 0.0, 0.0, 0.0, 0.0, 0.0, 0.0, 0.0, 0.0, 0.0, 0.0, 0.0, 0.0, 0.0, 0.0, 0.0, 0.0, 0.0, 0.0, 0.0, 0.0, 0.0, 0.0, 0.0, 1.0, 0.0, 0.75, 0.0, 1.0, 0.0, 0.75, 0.0, 1.0, 0.0, 1.0, 0.0, 0.0, 0.0, 0.0, 0.0, 0.0, 0.0, 0.0, 0.0, 1.0, 0.25, 1.0, 0.25, 1.0, 0.0, 1.0, 0.0, 0.0, 0.0, 0.0, 0.0, 0.0, 0.0, 0.0, 0.0, 0.0, 0.0, 0.0, 0.0, 0.0, 0.0, 0.0, 0.0, 0.0, 0.0, 0.0, 0.0, 0.0, 0.0, 0.0, 0.0, 0.0, 0.0, 0.0, 0.0, 0.0, 0.0, 0.0, 0.25, 1.0, 0.0, 1.0, 0.0, 1.0, 0.25, 1.0, 0.0, 0.0, 0.0, 0.0, 0.0, 0.0, 0.0, 0.0, 0.0, 0.0, 0.0, 0.0, 0.0, 0.0, 0.0, 0.0, 0.0, 0.0, 0.0, 0.0, 0.0, 0.0, 0.0, 0.0, 0.0, 0.0, 0.0, 0.0, 0.0, 0.0, 0.0, 0.0, 0.0, 0.25, 0.0, 0.25, 0.0, 0.5, 0.0, 0.5, 0.0, 0.0, 0.0, 0.0, 0.0, 0.0, 0.0, 0.0, 0.0, 1.0, 0.0, 0.75, 0.0, 0.75, 0.0, 1.0, 0.0, 0.0, 0.25, 0.0, 0.25, 0.0, 0.0, 0.0, 0.0, 0.25, 0.0, 0.0, 0.0, 0.0, 0.0, 0.25, 0.0, 0.5, 0.0, 0.5, 0.0, 0.75, 0.0, 0.75, 0.25, 0.0, 0.5, 0.0, 0.5, 0.25, 0.25, 0.25, 0.25, 0.25, 0.5, 0.25, 0.5, 0.5, 0.25, 0.5, 0.0, 0.0, 0.25, 0.0, 0.25, 0.25, 0.0, 0.25, 0.0, 0.75, 0.25, 0.75, 0.25, 1.0, 0.0, 1.0, 0.0, 0.25, 0.25, 0.25, 0.25, 0.5, 0.0, 0.5, 0.0, 0.5, 0.25, 0.5, 0.25, 0.75, 0.0, 0.75, 0.25, 0.5, 0.5, 0.5, 0.5, 0.75, 0.25, 0.75, 0.25, 0.75, 0.3605, 1.0, 0.25, 1.0, 0.5, 0.0, 0.25, 0.0, 0.25, 0.0, 0.5, 0.0, 0.0, 0.0, 0.0, 0.0, 0.0, 0.0, 0.0, 0.0, 0.5, 1.0, 0.25, 1.0, 0.25, 1.0, 0.25, 1.0, 0.3605, 1.0, 0.5, 1.0, 0.25, 1.0, 0.0, 1.0, 0.0, 1.0, 0.25, 1.0, 0.0, 0.75, 0.0, 0.5, 0.25, 1.0, 0.25, 1.0, 0.0, 1.0, 0.5, 1.0, 0.25, 1.0, 0.25, 1.0, 0.5, 1.0, 0.0, 0.0, 0.0, 0.0, 0.0, 0.0, 0.0, 0.0, 0.0, 0.5, 0.0, 0.5, 0.0, 0.75, 0.0, 0.75, 0.0, 0.25, 0.0, 0.0, 0.0, 0.0, 0.0, 0.25, 0.0, 0.0, 0.25, 0.0, 0.25, 0.0, 0.0, 0.0, 0.0, 0.75, 0.0, 0.75, 0.0, 1.0, 0.0, 0.0, 0.0, 0.0, 0.0, 0.0, 0.0, 0.0, 0.0, 0.25, 0.0, 0.25, 0.0, 0.5, 0.0, 0.5, 0.5, 0.0, 0.0, 0.0, 0.0, 0.0, 0.5, 0.25, 0.0, 0.0, 0.25, 0.0, 0.0, 0.0, 0.5, 0.25, 0.0, 0.25, 0.5, 0.5, 0.5, 0.25, 0.0, 0.0, 0.5, 0.5, 0.0, 0.25, 0.0, 0.5, 0.5, 0.75, 0.5, 0.75, 0.0, 0.5, 0.25, 1.0, 0.5, 1.0, 0.0, 0.25, 0.0, 0.5, 0.0, 0.5, 0.0, 0.25, 0.0, 0.0, 0.0, 0.0, 0.0, 0.0, 0.0, 0.0, 0.0, 1.0, 0.0, 1.0, 0.0, 0.75, 0.0, 0.75, 0.0, 0.0, 0.0, 0.0, 0.25, 0.0, 0.25, 0.0, 0.0, 0.25, 0.0, 0.25, 0.0, 0.0, 0.0, 0.0, 0.0, 0.5, 0.0, 0.75, 0.0, 0.75, 0.0, 0.5, 0.25, 0.0, 0.25, 0.25, 0.5, 0.25, 0.5, 0.0, 0.25, 0.25, 0.25, 0.5, 0.5, 0.5, 0.5, 0.25, 0.0, 0.0, 0.0, 0.25, 0.25, 0.25, 0.25, 0.0, 0.0, 0.75, 0.0, 1.0, 0.25, 1.0, 0.25, 0.75, 0.0, 0.25, 0.0, 0.5, 0.25, 0.5, 0.25, 0.25, 0.0, 0.5, 0.0, 0.75, 0.25, 0.75, 0.25, 0.5, 0.25, 0.5, 0.25, 0.75, 0.5, 0.75, 0.5, 0.5, 0.25, 0.75, 0.25, 1.0, 0.5, 1.0, 0.5, 0.75, 0.5, 0.0, 0.5, 0.0, 0.25, 0.0, 0.25, 0.0, 0.0, 0.0, 0.0, 0.0, 0.0, 0.0, 0.0, 0.0, 0.5, 1.0, 0.5, 1.0, 0.25, 1.0, 0.375, 1.0, 0.25, 1.0, 0.25, 1.0, 0.0, 1.0, 0.0, 1.0, 0.5, 1.0, 0.5, 1.0, 0.3702, 1.0, 0.25, 1.0, 0.25, 1.0, 0.0, 0.0, 0.0, 0.0, 0.0, 0.0, 0.0, 0.0, 0.0, 0.5, 0.0, 0.75, 0.0, 0.75, 0.0, 0.5, 0.0, 0.25, 0.0, 0.25, 0.0, 0.0, 0.0, 0.0, 0.0, 0.0, 0.0, 0.0, 0.25, 0.0, 0.25, 0.0, 0.0, 0.75, 0.0, 1.0, 0.0, 0.75, 0.0, 0.0, 0.0, 0.0, 0.0, 0.0, 0.0, 0.0, 0.0, 0.25, 0.0, 0.5, 0.0, 0.5, 0.0, 0.25, 0.5, 0.0, 0.5, 0.25, 0.0, 0.0, 0.0, 0.0, 0.0, 0.0, 0.5, 0.25, 0.0, 0.0, 0.25, 0.0, 0.0, 0.25, 0.0, 0.0, 0.5, 0.25, 0.5, 0.5, 0.5, 0.5, 0.5, 0.75, 0.0, 0.5, 0.0, 0.25, 0.5, 0.75, 0.5, 1.0, 0.25, 1.0, 0.0, 0.5, 0.0, 0.25, 0.0, 0.5, 0.0, 0.5, 0.0, 0.25, 0.0, 0.0, 0.0, 0.0, 0.0, 0.0, 0.0, 0.0, 0.0, 1.0, 0.0, 1.0, 0.0, 0.75, 0.0, 0.75, 0.0, 0.0, 0.0, 0.0, 0.25, 0.0, 0.25, 0.0, 0.0, 0.25, 0.0, 0.25, 0.0, 0.0, 0.0, 0.0, 0.0, 0.5, 0.0, 0.75, 0.0, 0.75, 0.0, 0.5, 0.25, 0.0, 0.25, 0.25, 0.5, 0.25, 0.5, 0.0, 0.25, 0.25, 0.25, 0.5, 0.5, 0.5, 0.5, 0.25, 0.0, 0.0, 0.0, 0.25, 0.25, 0.25, 0.25, 0.0, 0.0, 0.75, 0.0, 1.0, 0.25, 1.0, 0.25, 0.75, 0.0, 0.25, 0.0, 0.5, 0.25, 0.5, 0.25, 0.25, 0.0, 0.5, 0.0, 0.75, 0.25, 0.75, 0.25, 0.5, 0.25, 0.5, 0.25, 0.75, 0.5, 0.75, 0.5, 0.5, 0.25, 0.75, 0.25, 1.0, 0.3692, 1.0, 0.5, 0.0, 0.5, 0.0, 0.25, 0.0, 0.25, 0.0, 0.0, 0.0, 0.0, 0.0, 0.0, 0.0, 0.0, 0.0, 0.5, 1.0, 0.5, 1.0, 0.3692, 1.0, 0.25, 1.0, 0.25, 1.0, 0.25, 1.0, 0.25, 1.0, 0.25, 1.0, 0.0, 1.0, 0.0, 1.0, 0.25, 1.0, 0.0, 0.5, 0.0, 0.75, 0.0, 1.0, 0.25, 1.0, 0.5, 1.0, 0.5, 1.0, 0.25, 1.0, 0.25, 1.0, 0.0, 0.0, 0.0, 0.0, 0.0, 0.0, 0.0, 0.0, 0.0, 0.5, 0.0, 0.75, 0.0, 0.75, 0.0, 0.5, 0.0, 0.25, 0.0, 0.25, 0.0, 0.0, 0.0, 0.0, 0.0, 0.0, 0.0, 0.0, 0.25, 0.0, 0.25, 0.0, 0.0, 0.75, 0.0, 1.0, 0.0, 0.75, 0.0, 0.0, 0.0, 0.0, 0.0, 0.0, 0.0, 0.0, 0.0, 0.25, 0.0, 0.5, 0.0, 0.5, 0.0, 0.25, 0.5, 0.0, 0.5, 0.25, 0.0, 0.0, 0.0, 0.0, 0.0, 0.0, 0.5, 0.25, 0.0, 0.0, 0.25, 0.0, 0.0, 0.25, 0.0, 0.0, 0.5, 0.25, 0.5, 0.5, 0.5, 0.5, 0.5, 0.75, 0.0, 0.5, 0.0, 0.25, 0.5, 0.75, 0.5, 1.0, 0.25, 1.0, 0.0, 0.5, 0.0, 0.25, 0.0, 0.25, 0.0, 0.5, 0.0, 0.5, 0.0, 0.0, 0.0, 0.0, 0.0, 0.0, 0.0, 0.0, 0.0, 1.0, 0.0, 0.75, 0.0, 0.75, 0.0, 1.0, 0.0, 0.0, 0.25, 0.0, 0.25, 0.0, 0.0, 0.0, 0.0, 0.25, 0.0, 0.0, 0.0, 0.0, 0.0, 0.25, 0.0, 0.5, 0.0, 0.5, 0.0, 0.75, 0.0, 0.75, 0.25, 0.0, 0.5, 0.0, 0.5, 0.25, 0.25, 0.25, 0.25, 0.25, 0.5, 0.25, 0.5, 0.5, 0.25, 0.5, 0.0, 0.0, 0.25, 0.0, 0.25, 0.25, 0.0, 0.25, 0.0, 0.75, 0.25, 0.75, 0.25, 1.0, 0.0, 1.0, 0.0, 0.25, 0.25, 0.25, 0.25, 0.5, 0.0, 0.5, 0.0, 0.5, 0.25, 0.5, 0.25, 0.75, 0.0, 0.75, 0.25, 0.5, 0.5, 0.5, 0.5, 0.75, 0.25, 0.75, 0.25, 0.75, 0.5, 0.75, 0.5, 1.0, 0.25, 1.0, 0.5, 0.0, 0.25, 0.0, 0.25, 0.0, 0.5, 0.0, 0.0, 0.0, 0.0, 0.0, 0.0, 0.0, 0.0, 0.0, 0.5, 1.0, 0.3731, 1.0, 0.25, 1.0, 0.5, 1.0, 0.25, 1.0, 0.0, 1.0, 0.0, 1.0, 0.25, 1.0, 0.25, 1.0, 0.0, 0.5, 0.0, 0.75, 0.0, 1.0, 0.25, 1.0, 0.5, 1.0, 0.25, 1.0, 0.25, 1.0, 0.3731, 1.0, 0.5, 1.0, 0.0, 0.0, 0.0, 0.0, 0.0, 0.0, 0.0, 0.0, 0.0, 0.5, 0.0, 0.5, 0.0, 0.75, 0.0, 0.75, 0.0, 0.25, 0.0, 0.0, 0.0, 0.0, 0.0, 0.25, 0.0, 0.0, 0.25, 0.0, 0.25, 0.0, 0.0, 0.0, 0.0, 0.75, 0.0, 0.75, 0.0, 1.0, 0.0, 0.0, 0.0, 0.0, 0.0, 0.0, 0.0, 0.0, 0.0, 0.25, 0.0, 0.25, 0.0, 0.5, 0.0, 0.5, 0.5, 0.0, 0.0, 0.0, 0.0, 0.0, 0.5, 0.25, 0.0, 0.0, 0.25, 0.0, 0.0, 0.0, 0.5, 0.25, 0.0, 0.25, 0.5, 0.5, 0.5, 0.25, 0.0, 0.0, 0.5, 0.5, 0.0, 0.25, 0.0, 0.5, 0.5, 0.75, 0.5, 0.75, 0.0, 0.5, 0.25, 1.0, 0.5, 1.0, 0.0, 0.75, 0.0, 0.5, 0.25, 1.0, 0.25, 1.0, 0.0, 1.0, 0.0, 0.0, 0.0, 0.0, 0.0, 0.0, 0.0, 0.0, 0.3702, 1.0, 0.25, 1.0, 0.25, 1.0, 0.0, 0.0, 0.0, 0.0, 0.0, 0.0, 0.0, 0.0, 0.25, 1.0, 0.3731, 1.0, 0.25, 1.0, 0.0, 0.0, 0.0, 0.0, 0.0, 0.0, 0.0, 0.0, 0.3692, 1.0, 0.5, 1.0, 0.5, 0.75, 0.25, 0.75, 0.3605, 1.0, 0.25, 0.75, 0.5, 0.75, 0.5, 1.0, 0.0, 0.0, 0.0, 0.0, 0.0, 0.0, 0.0, 0.0, 0.0, 0.0, 0.0, 0.0, 0.0, 0.0, 0.0, 0.0, 0.5, 0.0, 0.5, 1.0, 1.0, 1.0, 1.0, 0.0, 0.0, 0.0, 0.0, 1.0, 0.5, 1.0, 0.5, 0.0, 0.0, 0.0, 0.0, 0.0, 0.0, 1.0, 0.0, 1.0, 0.5, 0.0, 1.0, 0.0, 1.0, 1.0, 0.5, 1.0, 0.0, 0.0, 0.5, 0.0, 0.5, 1.0, 0.0, 1.0, 0.0, 0.0, 0.0, 1.0, 0.0, 1.0, 0.0, 0.0, 0.5, 0.0, 1.0, 0.0, 1.0, 0.0, 0.5, 0.0, 0.0, 1.0, 0.0, 1.0, 0.0, 1.0, 0.0, 1.0, 0.0, 0.0, 0.0, 0.0, 0.0, 0.0, 0.0, 0.0, 1.0, 1.0, 0.5, 1.0, 0.5, 1.0, 1.0, 1.0, 0.5, 1.0, 0.0, 1.0, 0.0, 1.0, 0.5, 1.0, 1.0, 0.0, 1.0, 1.0, 1.0, 1.0, 1.0, 0.0, 0.0, 0.0, 0.5, 0.0, 0.5, 0.0, 0.0, 0.0, 0.0, 1.0, 0.0, 0.0, 0.0, 0.0, 0.0, 1.0, 0.5, 0.0, 0.5, 1.0, 1.0, 1.0, 1.0, 0.0, 0.0, 0.0, 0.0, 1.0, 0.5, 1.0, 0.5, 0.0, 0.0, 0.0, 0.0, 0.0, 0.0, 1.0, 0.0, 1.0, 0.5, 0.0, 1.0, 0.0, 1.0, 1.0, 0.5, 1.0, 0.0, 0.0, 0.5, 0.0, 0.5, 1.0, 0.0, 1.0, 0.0, 0.0, 0.0, 1.0, 0.0, 1.0, 0.0, 0.0, 0.5, 0.0, 1.0, 0.0, 1.0, 0.0, 0.5, 0.0, 0.0, 1.0, 0.0, 1.0, 0.0, 1.0, 0.0, 1.0, 0.0, 0.0, 0.0, 0.0, 0.0, 0.0, 0.0, 0.0, 1.0, 1.0, 0.5, 1.0, 0.5, 1.0, 1.0, 1.0, 0.5, 1.0, 0.0, 1.0, 0.0, 1.0, 0.5, 1.0, 1.0, 0.0, 1.0, 1.0, 1.0, 1.0, 1.0, 0.0, 0.0, 0.0, 0.5, 0.0, 0.5, 0.0, 0.0, 0.0, 0.0, 1.0, 0.0, 0.0, 0.0, 0.0, 0.0, 1.0, 0.5, 0.0, 0.5, 1.0, 1.0, 1.0, 1.0, 0.0, 0.0, 0.0, 0.0, 1.0, 0.5, 1.0, 0.5, 0.0, 0.0, 0.0, 0.0, 0.0, 0.0, 1.0, 0.0, 1.0, 0.5, 0.0, 1.0, 0.0, 1.0, 1.0, 0.5, 1.0, 0.0, 0.0, 0.5, 0.0, 0.5, 1.0, 0.0, 1.0, 0.0, 0.0, 0.0, 1.0, 0.0, 1.0, 0.0, 0.0, 0.5, 0.0, 1.0, 0.0, 1.0, 0.0, 0.5, 0.0, 0.0, 1.0, 0.0, 1.0, 0.0, 1.0, 0.0, 1.0, 0.0, 0.0, 0.0, 0.0, 0.0, 0.0, 0.0, 0.0, 1.0, 1.0, 0.5, 1.0, 0.5, 1.0, 1.0, 1.0, 0.5, 1.0, 0.0, 1.0, 0.0, 1.0, 0.5, 1.0, 1.0, 0.0, 1.0, 1.0, 1.0, 1.0, 1.0, 0.0, 0.0, 0.0, 0.5, 0.0, 0.5, 0.0, 0.0, 0.0, 0.0, 1.0, 0.0, 0.0, 0.0, 0.0, 0.0, 1.0, 0.5, 0.0, 0.5, 1.0, 1.0, 1.0, 1.0, 0.0, 0.0, 0.0, 0.0, 1.0, 0.5, 1.0, 0.5, 0.0, 0.0, 0.0, 0.0, 0.0, 0.0, 1.0, 0.0, 1.0, 0.5, 0.0, 1.0, 0.0, 1.0, 1.0, 0.5, 1.0, 0.0, 0.0, 0.5, 0.0, 0.5, 1.0, 0.0, 1.0, 0.0, 0.0, 0.0, 1.0, 0.0, 1.0, 0.0, 0.0, 0.5, 0.0, 1.0, 0.0, 1.0, 0.0, 0.5, 0.0, 0.0, 1.0, 0.0, 1.0, 0.0, 1.0, 0.0, 1.0, 0.0, 0.0, 0.0, 0.0, 0.0, 0.0, 0.0, 0.0, 1.0, 1.0, 0.5, 1.0, 0.5, 1.0, 1.0, 1.0, 0.5, 1.0, 0.0, 1.0, 0.0, 1.0, 0.5, 1.0, 1.0, 0.0, 1.0, 1.0, 1.0, 1.0, 1.0, 0.0, 0.0, 0.0, 0.5, 0.0, 0.5, 0.0, 0.0, 0.0, 0.0, 1.0, 0.0, 0.0, 0.0, 0.0, 0.0, 1.0, 0.0, 0.75, 0.5, 0.75, 0.5, 1.0, 0.0, 1.0, 0.5, 0.0, 0.0, 0.0, 0.0, 0.0, 0.5, 0.0, 0.5, 0.0, 0.0, 0.0, 0.5, 0.0, 0.5, 0.0, 0.5, 0.0, 0.5, 0.0, 0.5, 0.0, 0.0, 1.0, 0.5, 1.0, 0.5, 1.0, 0.0, 1.0, 0.5, 0.5, 0.5, 0.0, 0.5, 0.0, 0.5, 0.5, 0.5, 0.0, 0.5, 0.0, 0.5, 0.0, 0.5, 0.0, 0.0, 0.0, 0.0, 0.0, 0.0, 0.0, 0.0, 0.0, 0.5, 0.0, 0.0, 0.0, 0.0, 0.0, 0.5, 0.0, 0.0, 0.75, 0.0, 1.0, 0.0, 1.0, 0.0, 0.75, 0.5, 0.0, 0.5, 0.0, 0.0, 0.0, 0.5, 0.0, 0.5, 0.0, 0.0, 0.0, 0.0, 0.0, 0.0, 0.75, 0.0, 1.0, 0.5, 1.0, 0.5, 0.75, 0.0, 0.0, 0.0, 0.5, 0.5, 0.5, 0.5, 0.0, 0.0, 0.0, 0.0, 0.5, 0.0, 0.5, 0.0, 0.0, 0.5, 0.75, 0.5, 0.5, 0.5, 0.5, 0.5, 0.75, 0.0, 0.0, 0.5, 0.0, 0.5, 0.5, 0.0, 0.5, 0.5, 1.0, 0.5, 0.75, 0.5, 0.75, 0.5, 1.0, 0.0, 0.5, 0.0, 0.75, 0.5, 0.75, 0.5, 0.5, 0.0, 0.5, 0.0, 0.75, 0.0, 0.75, 0.0, 0.5, 0.0, 0.5, 0.5, 0.5, 0.5, 0.75, 0.0, 0.75, 0.0, 0.0, 0.0, 0.0, 0.0, 0.0, 0.0, 0.0, 0.5, 0.0, 0.5, 0.0, 0.5, 0.0, 0.5, 0.0, 0.0, 1.0, 0.5, 1.0, 0.5, 1.0, 0.0, 1.0, 0.5, 0.0, 0.5, 0.0, 0.5, 0.0, 0.5, 0.0, 0.5, 0.0, 0.0, 0.0, 0.5, 0.0, 0.5, 0.0, 0.0, 0.0, 0.0, 0.0, 0.5, 0.0, 0.0, 0.75, 0.5, 0.75, 0.5, 1.0, 0.0, 1.0, 0.5, 0.0, 0.0, 0.0, 0.0, 0.0, 0.5, 0.0, 0.0, 0.75, 0.0, 1.0, 0.0, 1.0, 0.0, 0.75, 0.5, 0.0, 0.5, 0.0, 0.0, 0.0, 0.5, 0.0, 0.5, 0.0, 0.0, 0.0, 0.0, 0.0, 0.0, 0.75, 0.0, 1.0, 0.5, 1.0, 0.5, 0.75, 0.0, 0.0, 0.0, 0.5, 0.5, 0.5, 0.5, 0.0, 0.0, 0.0, 0.0, 0.5, 0.0, 0.5, 0.0, 0.0, 0.0, 0.0, 0.5, 0.0, 0.5, 0.5, 0.0, 0.5, 0.0, 0.5, 0.0, 0.75, 0.5, 0.75, 0.5, 0.5, 0.0, 0.5, 0.0, 0.75, 0.0, 0.75, 0.0, 0.5, 0.0, 0.5, 0.5, 0.5, 0.5, 0.75, 0.0, 0.75])
me_circle.update()
me_plane_003 = bpy.data.meshes.new('Plane.003')
me_plane_003.from_pydata([(2.645, -1.687, 2.482), (-1.315, -1.718, 2.529), (0.5173, -1.464, 2.553), (-0.7265, 0.8376, 2.343), (-0.7403, 0.8393, 2.467), (-0.6289, -1.744, 2.381), (-0.947, -1.964, 2.386), (-0.5445, -1.472, 2.524), (-1.736, 0.8382, 2.298), (0.2457, 0.8503, 2.517), (-1.736, 0.8398, 2.446), (-1.316, -1.72, 2.381), (-0.6282, -1.743, 2.529), (0.2785, 0.849, 2.369), (-0.0626, -0.3769, 2.245), (-1.0, -0.3823, 2.221), (-1.001, -0.3839, 2.073), (-0.04654, -0.3783, 2.097), (-1.344, 0.2615, 1.995), (-1.344, 0.2631, 2.143), (-0.4171, 0.2679, 2.166), (-0.3633, 0.2718, 2.04), (-0.5452, -1.473, 2.376), (1.573, -1.45, 2.599), (2.552, -1.935, 2.48), (1.992, -1.72, 2.462), (0.5334, -1.466, 2.405), (2.612, -1.686, 2.629), (-0.9463, -1.963, 2.534), (1.959, -1.719, 2.61), (0.8674, -0.3621, 2.292), (0.9002, -0.3635, 2.145), (0.5339, 0.2818, 2.066), (0.501, 0.2831, 2.214), (1.606, -1.451, 2.451), (2.519, -1.933, 2.628)], [], [(18, 21, 3, 8), (26, 22, 11, 5), (5, 11, 6), (26, 5, 12, 2), (8, 3, 4, 10), (17, 26, 2, 14), (5, 6, 28, 12), (11, 22, 7, 1), (6, 11, 1, 28), (18, 8, 10, 19), (12, 28, 1), (2, 12, 1, 7), (19, 10, 4, 20), (7, 15, 14, 2), (22, 16, 15, 7), (21, 17, 14, 20), (22, 26, 17, 16), (3, 21, 20, 4), (15, 19, 20, 14), (16, 18, 19, 15), (16, 17, 21, 18), (0, 34, 23, 27), (25, 24, 35, 29), (13, 3, 4, 9), (26, 25, 29, 2), (25, 0, 24), (26, 34, 0, 25), (32, 21, 3, 13), (24, 0, 27, 35), (32, 13, 9, 33), (29, 35, 27), (2, 29, 27, 23), (33, 9, 4, 20), (23, 30, 14, 2), (34, 31, 30, 23), (34, 26, 17, 31), (30, 33, 20, 14), (31, 32, 33, 30), (31, 17, 21, 32)])
_uv = me_plane_003.uv_layers.new(name='UVMap')
_uv.uv.foreach_set('vector', [0.0, 0.75, 0.5, 0.75, 0.5, 1.0, 0.0, 1.0, 0.5, 0.0, 0.0, 0.0, 0.0, 0.0, 0.5, 0.0, 0.5, 0.0, 0.0, 0.0, 0.5, 0.0, 0.5, 0.0, 0.5, 0.0, 0.5, 0.0, 0.5, 0.0, 0.0, 1.0, 0.5, 1.0, 0.5, 1.0, 0.0, 1.0, 0.5, 0.5, 0.5, 0.0, 0.5, 0.0, 0.5, 0.5, 0.5, 0.0, 0.5, 0.0, 0.5, 0.0, 0.5, 0.0, 0.0, 0.0, 0.0, 0.0, 0.0, 0.0, 0.0, 0.0, 0.5, 0.0, 0.0, 0.0, 0.0, 0.0, 0.5, 0.0, 0.0, 0.75, 0.0, 1.0, 0.0, 1.0, 0.0, 0.75, 0.5, 0.0, 0.5, 0.0, 0.0, 0.0, 0.5, 0.0, 0.5, 0.0, 0.0, 0.0, 0.0, 0.0, 0.0, 0.75, 0.0, 1.0, 0.5, 1.0, 0.5, 0.75, 0.0, 0.0, 0.0, 0.5, 0.5, 0.5, 0.5, 0.0, 0.0, 0.0, 0.0, 0.5, 0.0, 0.5, 0.0, 0.0, 0.5, 0.75, 0.5, 0.5, 0.5, 0.5, 0.5, 0.75, 0.0, 0.0, 0.5, 0.0, 0.5, 0.5, 0.0, 0.5, 0.5, 1.0, 0.5, 0.75, 0.5, 0.75, 0.5, 1.0, 0.0, 0.5, 0.0, 0.75, 0.5, 0.75, 0.5, 0.5, 0.0, 0.5, 0.0, 0.75, 0.0, 0.75, 0.0, 0.5, 0.0, 0.5, 0.5, 0.5, 0.5, 0.75, 0.0, 0.75, 0.0, 0.0, 0.0, 0.0, 0.0, 0.0, 0.0, 0.0, 0.5, 0.0, 0.5, 0.0, 0.5, 0.0, 0.5, 0.0, 0.0, 1.0, 0.5, 1.0, 0.5, 1.0, 0.0, 1.0, 0.5, 0.0, 0.5, 0.0, 0.5, 0.0, 0.5, 0.0, 0.5, 0.0, 0.0, 0.0, 0.5, 0.0, 0.5, 0.0, 0.0, 0.0, 0.0, 0.0, 0.5, 0.0, 0.0, 0.75, 0.5, 0.75, 0.5, 1.0, 0.0, 1.0, 0.5, 0.0, 0.0, 0.0, 0.0, 0.0, 0.5, 0.0, 0.0, 0.75, 0.0, 1.0, 0.0, 1.0, 0.0, 0.75, 0.5, 0.0, 0.5, 0.0, 0.0, 0.0, 0.5, 0.0, 0.5, 0.0, 0.0, 0.0, 0.0, 0.0, 0.0, 0.75, 0.0, 1.0, 0.5, 1.0, 0.5, 0.75, 0.0, 0.0, 0.0, 0.5, 0.5, 0.5, 0.5, 0.0, 0.0, 0.0, 0.0, 0.5, 0.0, 0.5, 0.0, 0.0, 0.0, 0.0, 0.5, 0.0, 0.5, 0.5, 0.0, 0.5, 0.0, 0.5, 0.0, 0.75, 0.5, 0.75, 0.5, 0.5, 0.0, 0.5, 0.0, 0.75, 0.0, 0.75, 0.0, 0.5, 0.0, 0.5, 0.5, 0.5, 0.5, 0.75, 0.0, 0.75])
me_plane_003.update()
me_plane_004 = bpy.data.meshes.new('Plane.004')
me_plane_004.from_pydata([(1.449, -0.1923, -0.3149), (1.449, -0.1923, 0.6252), (1.343, 0.2025, 0.1725), (1.464, -0.2497, 0.1788), (1.352, 0.1715, -0.3275), (1.304, 0.3481, 0.6252), (1.388, -0.008278, -0.645), (1.196, 0.3193, -0.9439), (1.186, -0.2628, -0.3149), (1.186, -0.2628, 0.6252), (1.08, 0.132, 0.1725), (1.201, -0.3202, 0.1788), (1.089, 0.101, -0.3275), (1.041, 0.2777, 0.6252), (1.125, -0.07875, -0.645), (1.149, 0.3066, -0.9439), (-1.449, -0.1923, -0.3149), (-1.449, -0.1923, 0.6252), (-1.343, 0.2025, 0.1725), (-1.464, -0.2497, 0.1788), (-1.352, 0.1715, -0.3275), (-1.304, 0.3481, 0.6252), (-1.388, -0.008278, -0.645), (-1.196, 0.3193, -0.9439), (-1.186, -0.2628, -0.3149), (-1.186, -0.2628, 0.6252), (-1.08, 0.132, 0.1725), (-1.201, -0.3202, 0.1788), (-1.089, 0.101, -0.3275), (-1.041, 0.2777, 0.6252), (-1.125, -0.07875, -0.645), (-1.149, 0.3066, -0.9439)], [], [(3, 2, 5, 1), (0, 4, 2, 3), (0, 6, 7, 4), (11, 9, 13, 10), (8, 11, 10, 12), (8, 12, 15, 14), (3, 1, 9, 11), (4, 7, 15, 12), (6, 0, 8, 14), (5, 2, 10, 13), (2, 4, 12, 10), (1, 5, 13, 9), (0, 3, 11, 8), (7, 6, 14, 15), (19, 18, 21, 17), (16, 20, 18, 19), (16, 22, 23, 20), (27, 25, 29, 26), (24, 27, 26, 28), (24, 28, 31, 30), (19, 17, 25, 27), (20, 23, 31, 28), (22, 16, 24, 30), (21, 18, 26, 29), (18, 20, 28, 26), (17, 21, 29, 25), (16, 19, 27, 24), (23, 22, 30, 31)])
_uv = me_plane_004.uv_layers.new(name='UVMap')
_uv.uv.foreach_set('vector', [0.5, 0.0, 0.5, 1.0, 1.0, 1.0, 1.0, 0.0, 0.0, 0.0, 0.0, 1.0, 0.5, 1.0, 0.5, 0.0, 0.0, 0.0, 0.0, 0.0, 0.0, 1.0, 0.0, 1.0, 0.5, 0.0, 1.0, 0.0, 1.0, 1.0, 0.5, 1.0, 0.0, 0.0, 0.5, 0.0, 0.5, 1.0, 0.0, 1.0, 0.0, 0.0, 0.0, 1.0, 0.0, 1.0, 0.0, 0.0, 0.5, 0.0, 1.0, 0.0, 1.0, 0.0, 0.5, 0.0, 0.0, 1.0, 0.0, 1.0, 0.0, 1.0, 0.0, 1.0, 0.0, 0.0, 0.0, 0.0, 0.0, 0.0, 0.0, 0.0, 1.0, 1.0, 0.5, 1.0, 0.5, 1.0, 1.0, 1.0, 0.5, 1.0, 0.0, 1.0, 0.0, 1.0, 0.5, 1.0, 1.0, 0.0, 1.0, 1.0, 1.0, 1.0, 1.0, 0.0, 0.0, 0.0, 0.5, 0.0, 0.5, 0.0, 0.0, 0.0, 0.0, 1.0, 0.0, 0.0, 0.0, 0.0, 0.0, 1.0, 0.5, 0.0, 0.5, 1.0, 1.0, 1.0, 1.0, 0.0, 0.0, 0.0, 0.0, 1.0, 0.5, 1.0, 0.5, 0.0, 0.0, 0.0, 0.0, 0.0, 0.0, 1.0, 0.0, 1.0, 0.5, 0.0, 1.0, 0.0, 1.0, 1.0, 0.5, 1.0, 0.0, 0.0, 0.5, 0.0, 0.5, 1.0, 0.0, 1.0, 0.0, 0.0, 0.0, 1.0, 0.0, 1.0, 0.0, 0.0, 0.5, 0.0, 1.0, 0.0, 1.0, 0.0, 0.5, 0.0, 0.0, 1.0, 0.0, 1.0, 0.0, 1.0, 0.0, 1.0, 0.0, 0.0, 0.0, 0.0, 0.0, 0.0, 0.0, 0.0, 1.0, 1.0, 0.5, 1.0, 0.5, 1.0, 1.0, 1.0, 0.5, 1.0, 0.0, 1.0, 0.0, 1.0, 0.5, 1.0, 1.0, 0.0, 1.0, 1.0, 1.0, 1.0, 1.0, 0.0, 0.0, 0.0, 0.5, 0.0, 0.5, 0.0, 0.0, 0.0, 0.0, 1.0, 0.0, 0.0, 0.0, 0.0, 0.0, 1.0])
me_plane_004.update()
me_plane_005 = bpy.data.meshes.new('Plane.005')
me_plane_005.from_pydata([(1.413, -3.38, 2.504), (1.413, -3.38, 3.444), (1.308, -2.985, 2.991), (1.429, -3.437, 2.998), (1.316, -3.016, 2.491), (1.268, -2.839, 3.444), (1.353, -3.196, 2.174), (1.161, -2.868, 1.875), (1.15, -3.45, 2.504), (1.15, -3.45, 3.444), (1.045, -3.055, 2.991), (1.166, -3.507, 2.998), (1.053, -3.086, 2.491), (1.005, -2.91, 3.444), (1.09, -3.266, 2.174), (1.113, -2.881, 1.875), (-1.484, -3.38, 2.504), (-1.484, -3.38, 3.444), (-1.378, -2.985, 2.991), (-1.499, -3.437, 2.998), (-1.387, -3.016, 2.491), (-1.339, -2.839, 3.444), (-1.424, -3.196, 2.174), (-1.231, -2.868, 1.875), (-1.221, -3.45, 2.504), (-1.221, -3.45, 3.444), (-1.115, -3.055, 2.991), (-1.236, -3.507, 2.998), (-1.124, -3.086, 2.491), (-1.076, -2.91, 3.444), (-1.161, -3.266, 2.174), (-1.184, -2.881, 1.875)], [], [(3, 2, 5, 1), (0, 4, 2, 3), (0, 6, 7, 4), (11, 9, 13, 10), (8, 11, 10, 12), (8, 12, 15, 14), (3, 1, 9, 11), (4, 7, 15, 12), (6, 0, 8, 14), (5, 2, 10, 13), (2, 4, 12, 10), (1, 5, 13, 9), (0, 3, 11, 8), (7, 6, 14, 15), (19, 18, 21, 17), (16, 20, 18, 19), (16, 22, 23, 20), (27, 25, 29, 26), (24, 27, 26, 28), (24, 28, 31, 30), (19, 17, 25, 27), (20, 23, 31, 28), (22, 16, 24, 30), (21, 18, 26, 29), (18, 20, 28, 26), (17, 21, 29, 25), (16, 19, 27, 24), (23, 22, 30, 31)])
_uv = me_plane_005.uv_layers.new(name='UVMap')
_uv.uv.foreach_set('vector', [0.5, 0.0, 0.5, 1.0, 1.0, 1.0, 1.0, 0.0, 0.0, 0.0, 0.0, 1.0, 0.5, 1.0, 0.5, 0.0, 0.0, 0.0, 0.0, 0.0, 0.0, 1.0, 0.0, 1.0, 0.5, 0.0, 1.0, 0.0, 1.0, 1.0, 0.5, 1.0, 0.0, 0.0, 0.5, 0.0, 0.5, 1.0, 0.0, 1.0, 0.0, 0.0, 0.0, 1.0, 0.0, 1.0, 0.0, 0.0, 0.5, 0.0, 1.0, 0.0, 1.0, 0.0, 0.5, 0.0, 0.0, 1.0, 0.0, 1.0, 0.0, 1.0, 0.0, 1.0, 0.0, 0.0, 0.0, 0.0, 0.0, 0.0, 0.0, 0.0, 1.0, 1.0, 0.5, 1.0, 0.5, 1.0, 1.0, 1.0, 0.5, 1.0, 0.0, 1.0, 0.0, 1.0, 0.5, 1.0, 1.0, 0.0, 1.0, 1.0, 1.0, 1.0, 1.0, 0.0, 0.0, 0.0, 0.5, 0.0, 0.5, 0.0, 0.0, 0.0, 0.0, 1.0, 0.0, 0.0, 0.0, 0.0, 0.0, 1.0, 0.5, 0.0, 0.5, 1.0, 1.0, 1.0, 1.0, 0.0, 0.0, 0.0, 0.0, 1.0, 0.5, 1.0, 0.5, 0.0, 0.0, 0.0, 0.0, 0.0, 0.0, 1.0, 0.0, 1.0, 0.5, 0.0, 1.0, 0.0, 1.0, 1.0, 0.5, 1.0, 0.0, 0.0, 0.5, 0.0, 0.5, 1.0, 0.0, 1.0, 0.0, 0.0, 0.0, 1.0, 0.0, 1.0, 0.0, 0.0, 0.5, 0.0, 1.0, 0.0, 1.0, 0.0, 0.5, 0.0, 0.0, 1.0, 0.0, 1.0, 0.0, 1.0, 0.0, 1.0, 0.0, 0.0, 0.0, 0.0, 0.0, 0.0, 0.0, 0.0, 1.0, 1.0, 0.5, 1.0, 0.5, 1.0, 1.0, 1.0, 0.5, 1.0, 0.0, 1.0, 0.0, 1.0, 0.5, 1.0, 1.0, 0.0, 1.0, 1.0, 1.0, 1.0, 1.0, 0.0, 0.0, 0.0, 0.5, 0.0, 0.5, 0.0, 0.0, 0.0, 0.0, 1.0, 0.0, 0.0, 0.0, 0.0, 0.0, 1.0])
me_plane_005.update()
me_circle_001 = bpy.data.meshes.new('Circle.001')
me_circle_001.from_pydata([(-0.002423, 2.0, -0.4402), (-0.002423, -2.039, 0.6191), (-0.2662, -2.039, 0.5484), (-0.4593, -2.039, 0.3553), (-0.53, -2.039, 0.09154), (-0.4593, -2.039, -0.1722), (-0.2662, -2.039, -0.3653), (-0.002423, -2.039, -0.436), (0.2613, -2.039, -0.3653), (0.4544, -2.039, -0.1722), (0.5251, -2.039, 0.09154), (0.4544, -2.039, 0.3553), (0.2613, -2.039, 0.5484), (-0.002423, -6.061, 0.9224), (-0.3511, -6.061, 0.829), (-0.6063, -6.061, 0.5738), (-0.6997, -6.061, 0.2252), (-0.6063, -6.061, -0.1235), (-0.3511, -6.061, -0.3787), (-0.002423, -6.061, -0.4721), (0.3462, -6.061, -0.3787), (0.6014, -6.061, -0.1235), (0.6948, -6.061, 0.2252), (0.6014, -6.061, 0.5738), (0.3462, -6.061, 0.829), (-0.002423, -10.73, 1.278), (-0.7523, -10.73, 0.8452), (-0.7523, -10.73, -0.02071), (-0.002423, -10.73, -0.4537), (0.7475, -10.73, -0.02071), (0.8635, -10.73, 0.4122), (0.7475, -10.73, 0.8452), (0.4305, -10.73, 1.162), (-0.4354, -10.73, 1.162), (-0.8683, -10.73, 0.4122), (-0.4354, -10.73, -0.3376), (0.4305, -10.73, -0.3376), (-0.002423, -15.25, 1.425), (-0.4821, -15.25, 1.297), (-0.8333, -15.25, 0.9454), (-0.9618, -15.25, 0.4657), (-0.8333, -15.25, -0.014), (-0.4821, -15.25, -0.3652), (-0.002423, -15.25, -0.4937), (0.4773, -15.25, -0.3652), (0.8284, -15.25, -0.014), (0.957, -15.25, 0.4657), (0.8284, -15.25, 0.9454), (0.4773, -15.25, 1.297), (-0.002423, -19.52, 1.926), (-0.5885, -19.52, 1.769), (-1.017, -19.52, 1.34), (-1.174, -19.52, 0.7543), (-1.017, -19.52, 0.1683), (-0.5885, -19.52, -0.2607), (-0.002423, -19.52, -0.4177), (0.5836, -19.52, -0.2607), (1.013, -19.52, 0.1683), (1.17, -19.52, 0.7543), (1.013, -19.52, 1.34), (0.5836, -19.52, 1.769), (-0.002423, -23.69, 2.294), (-0.6843, -23.69, 2.111), (-1.183, -23.69, 1.612), (-1.366, -23.69, 0.9304), (-1.183, -23.69, 0.2485), (-0.6843, -23.69, -0.2506), (-0.002423, -23.69, -0.4333), (0.6794, -23.69, -0.2506), (1.179, -23.69, 0.2485), (1.361, -23.69, 0.9304), (1.179, -23.69, 1.612), (0.6794, -23.69, 2.111), (-0.002423, -29.54, 2.711), (-0.7732, -29.54, 2.505), (-1.544, -29.54, 1.17), (-1.337, -29.54, 0.399), (-0.7732, -29.54, -0.1653), (-0.002423, -29.54, -0.3718), (0.7684, -29.54, -0.1653), (1.539, -29.54, 1.17), (0.7684, -29.54, 2.505), (-1.337, -29.54, 1.941), (1.333, -29.54, 0.399), (1.333, -29.54, 1.941), (-0.8672, -36.49, 2.827), (-1.732, -36.49, 1.329), (0.8623, -36.49, -0.1684), (1.495, -36.49, 0.4646), (1.727, -36.49, 1.329), (1.495, -36.49, 2.194), (0.8623, -36.49, 2.827), (-0.002423, -36.49, 3.059), (-1.5, -36.49, 2.194), (-1.5, -36.49, 0.4646), (-0.8672, -36.49, -0.1684), (-0.002423, -36.49, -0.4001), (-0.8829, -43.67, 3.04), (-1.763, -43.67, 1.515), (-0.8829, -43.67, -0.01046), (-0.002423, -43.67, -0.2464), (0.878, -43.67, -0.01046), (1.523, -43.67, 2.395), (-0.002423, -43.67, 3.275), (-1.527, -43.67, 2.395), (-1.527, -43.67, 0.6341), (1.523, -43.67, 0.6341), (1.758, -43.67, 1.515), (0.878, -43.67, 3.04), (-0.8453, -49.94, 2.93), (-1.462, -49.94, 0.6269), (-0.8453, -49.94, 0.009855), (0.8405, -49.94, 0.009855), (0.8405, -49.94, 2.93), (-0.002423, -49.94, 3.156), (-1.462, -49.94, 2.313), (-1.688, -49.94, 1.47), (-0.002423, -49.94, -0.216), (1.458, -49.94, 0.6269), (1.683, -49.94, 1.47), (1.458, -49.94, 2.313), (-0.8081, -57.34, 2.706), (-1.398, -57.34, 2.116), (-0.8081, -57.34, -0.08517), (0.8032, -57.34, -0.08517), (1.393, -57.34, 0.5046), (1.393, -57.34, 2.116), (0.8032, -57.34, 2.706), (-0.002423, -57.34, 2.922), (-1.614, -57.34, 1.31), (-1.398, -57.34, 0.5046), (-0.002423, -57.34, -0.301), (1.609, -57.34, 1.31), (-0.7455, -64.46, -0.2303), (0.7406, -64.46, -0.2303), (-0.002423, -64.46, 2.543), (-0.7455, -64.46, 2.344), (-1.289, -64.46, 1.8), (-1.489, -64.46, 1.057), (-1.289, -64.46, 0.3137), (-0.002423, -64.46, -0.4294), (1.285, -64.46, 0.3137), (1.484, -64.46, 1.057), (1.285, -64.46, 1.8), (0.7406, -64.46, 2.344), (-0.002423, -69.92, 2.495), (-0.7394, -69.92, -0.2554), (0.7346, -69.92, -0.2554), (1.472, -69.92, 1.021), (1.274, -69.92, 1.758), (0.7346, -69.92, 2.298), (-0.002423, -69.92, -0.4529), (-0.7394, -69.92, 2.298), (-1.279, -69.92, 1.758), (-1.279, -69.92, 0.2841), (1.274, -69.92, 0.2841), (-1.476, -69.92, 1.021), (0.01101, -74.62, 2.486), (-0.6899, -74.62, 2.298), (-1.203, -74.62, 1.785), (-1.203, -74.62, 0.3834), (0.01101, -74.62, -0.3175), (1.225, -74.62, 1.785), (-1.391, -74.62, 1.084), (-0.6899, -74.62, -0.1297), (0.7119, -74.62, -0.1297), (1.225, -74.62, 0.3834), (1.413, -74.62, 1.084), (0.7119, -74.62, 2.298), (0.01773, -78.54, 2.723), (-0.5367, -78.52, 2.509), (-1.121, -78.52, 1.925), (-1.335, -78.52, 1.127), (-0.5367, -78.52, -0.2559), (0.01315, -78.51, -0.2427), (0.9513, -78.52, 0.5759), (1.099, -78.52, 1.127), (0.5482, -78.52, 2.08), (-1.121, -78.52, 0.3284), (0.5618, -78.51, 0.05501), (0.9513, -78.52, 1.677), (-1.095, -82.57, 1.82), (-1.24, -82.82, 0.9325), (0.01825, -84.32, 0.1976), (1.276, -82.82, 0.9325), (0.01825, -82.39, 2.72), (1.132, -82.57, 1.82), (0.1724, -87.82, 3.015), (0.01825, -82.89, 0.6588), (-0.08854, -91.29, 2.957), (-2.507, -86.22, 1.889), (-1.053, -90.52, 3.006), (0.01825, -85.97, 1.678), (0.09078, -91.55, 3.098), (-1.392, -89.84, 2.93), (0.1724, -89.73, 3.287), (-1.734, -89.27, 2.848), (-2.718, -87.55, 2.308), (-0.7572, -90.8, 3.046), (-1.535, -85.16, 1.381), (-1.795, -84.99, 2.868), (-1.939, -86.01, 3.244), (0.0947, -87.3, 4.597), (0.01449, -85.02, 3.878), (-1.077, -89.22, 4.304), (-1.343, -85.49, 3.336), (-1.526, -88.72, 3.953), (-1.326, -89.39, 4.04), (-0.6807, -91.31, 3.872), (0.01825, -91.63, 3.918), (-0.5887, -90.77, 4.223), (0.01825, -90.49, 4.458), (0.0947, -88.19, 4.76), (-1.608, -87.18, 3.724), (-1.182, -87.51, 4.399), (-2.446, -89.17, 3.057), (-1.989, -90.33, 3.23), (-2.451, -85.59, 2.166), (-0.5381, -82.79, 1.031), (-1.63, -83.23, 0.9579), (-1.343, -91.47, 3.364), (-2.766, -87.38, 2.802), (-0.8093, -91.97, 3.437), (0.01825, -92.02, 3.369), (0.01825, -87.94, 1.275), (0.01825, -84.26, 0.8874), (0.01825, -90.8, 1.768), (-1.277, -90.17, 1.659), (0.01825, -86.55, 1.323), (0.01825, -91.21, 1.894), (-1.514, -89.68, 1.574), (0.01825, -89.37, 1.521), (-1.712, -89.09, 1.474), (-1.821, -88.01, 1.289), (-1.106, -90.46, 1.708), (-1.277, -85.9, 1.348), (-1.56, -85.95, 0.2796), (-1.947, -86.81, 0.5681), (0.01825, -87.91, -0.1602), (0.01825, -86.12, 0.6256), (0.01825, -85.57, 0.04293), (-1.218, -85.57, 0.04293), (-1.18, -89.43, 0.6122), (-1.195, -86.51, 0.005798), (-1.692, -89.16, 0.9108), (-1.47, -89.82, 1.024), (-0.9132, -90.83, 0.9724), (0.01825, -91.08, 1.015), (-1.185, -90.57, 1.1), (0.01825, -90.36, 0.3577), (0.01825, -89.4, 0.2268), (-1.842, -87.95, 0.5595), (-1.198, -87.99, 0.2908), (-1.774, -89.42, 1.132), (-1.511, -90.2, 1.266), (-2.092, -86.47, 0.9316), (-1.195, -90.86, 1.378), (-1.919, -87.99, 0.8856), (-0.9679, -91.24, 1.444), (0.01825, -91.26, 1.505), (2.544, -86.22, 1.889), (1.234, -90.52, 3.006), (1.573, -89.84, 2.93), (1.916, -89.27, 2.848), (2.105, -88.22, 2.698), (0.9388, -90.8, 3.046), (1.572, -85.16, 1.381), (1.832, -84.99, 2.868), (1.976, -86.01, 3.244), (1.143, -89.27, 4.304), (1.38, -85.49, 3.336), (1.556, -88.78, 3.953), (1.398, -89.39, 4.04), (0.7172, -91.31, 3.872), (0.8319, -90.96, 4.171), (1.639, -87.25, 3.721), (1.242, -87.58, 4.383), (2.482, -89.17, 3.057), (2.025, -90.33, 3.23), (2.487, -85.59, 2.166), (1.726, -83.35, 0.9579), (1.38, -91.47, 3.364), (2.803, -87.38, 2.802), (0.8458, -91.97, 3.437), (1.313, -90.17, 1.659), (1.55, -89.68, 1.574), (1.748, -89.09, 1.474), (1.857, -88.01, 1.289), (1.142, -90.46, 1.708), (1.313, -85.9, 1.348), (1.596, -85.95, 0.2796), (1.984, -86.81, 0.5681), (1.255, -85.57, 0.04293), (1.217, -89.43, 0.6122), (1.232, -86.51, 0.005798), (1.728, -89.16, 0.9108), (1.506, -89.82, 1.024), (0.9497, -90.83, 0.9724), (1.222, -90.57, 1.1), (1.879, -87.95, 0.5595), (1.234, -87.99, 0.2908), (1.811, -89.42, 1.132), (1.547, -90.2, 1.266), (2.129, -86.47, 0.9316), (1.232, -90.86, 1.378), (1.956, -87.99, 0.8856), (1.004, -91.24, 1.444), (-0.598, -83.57, 0.3351), (0.6566, -83.56, 0.5705), (0.6005, -82.49, 2.249), (-0.6028, -82.49, 2.218), (-1.154, -82.67, 1.457), (-1.701, -83.98, 1.78), (1.78, -84.17, 1.924), (1.209, -82.71, 1.345)], [], [(0, 1, 12), (0, 3, 2), (0, 10, 9), (0, 7, 6), (0, 4, 3), (0, 11, 10), (0, 8, 7), (0, 5, 4), (0, 12, 11), (0, 2, 1), (0, 9, 8), (0, 6, 5), (9, 21, 20, 8), (6, 18, 17, 5), (1, 13, 24, 12), (3, 15, 14, 2), (10, 22, 21, 9), (7, 19, 18, 6), (4, 16, 15, 3), (11, 23, 22, 10), (8, 20, 19, 7), (5, 17, 16, 4), (12, 24, 23, 11), (2, 14, 13, 1), (14, 33, 25, 13), (21, 29, 36, 20), (18, 35, 27, 17), (13, 25, 32, 24), (15, 26, 33, 14), (22, 30, 29, 21), (19, 28, 35, 18), (16, 34, 26, 15), (23, 31, 30, 22), (20, 36, 28, 19), (17, 27, 34, 16), (24, 32, 31, 23), (27, 41, 40, 34), (32, 48, 47, 31), (33, 38, 37, 25), (29, 45, 44, 36), (35, 42, 41, 27), (25, 37, 48, 32), (26, 39, 38, 33), (30, 46, 45, 29), (28, 43, 42, 35), (34, 40, 39, 26), (31, 47, 46, 30), (36, 44, 43, 28), (41, 53, 52, 40), (48, 60, 59, 47), (38, 50, 49, 37), (45, 57, 56, 44), (42, 54, 53, 41), (37, 49, 60, 48), (39, 51, 50, 38), (46, 58, 57, 45), (43, 55, 54, 42), (40, 52, 51, 39), (47, 59, 58, 46), (44, 56, 55, 43), (56, 68, 67, 55), (53, 65, 64, 52), (60, 72, 71, 59), (50, 62, 61, 49), (57, 69, 68, 56), (54, 66, 65, 53), (49, 61, 72, 60), (51, 63, 62, 50), (58, 70, 69, 57), (55, 67, 66, 54), (52, 64, 63, 51), (59, 71, 70, 58), (68, 79, 78, 67), (65, 76, 75, 64), (72, 81, 84, 71), (62, 74, 73, 61), (69, 83, 79, 68), (66, 77, 76, 65), (61, 73, 81, 72), (63, 82, 74, 62), (70, 80, 83, 69), (67, 78, 77, 66), (64, 75, 82, 63), (71, 84, 80, 70), (82, 75, 86, 93), (73, 92, 91, 81), (80, 84, 90, 89), (76, 94, 86, 75), (74, 82, 93, 85), (81, 91, 90, 84), (83, 80, 89, 88), (73, 74, 85, 92), (79, 83, 88, 87), (91, 92, 103, 108), (89, 107, 106, 88), (86, 94, 105, 98), (85, 97, 103, 92), (90, 91, 108, 102), (88, 106, 101, 87), (93, 86, 98, 104), (89, 90, 102, 107), (87, 101, 100, 96), (85, 93, 104, 97), (96, 100, 99, 95), (77, 95, 94, 76), (78, 96, 95, 77), (79, 87, 96, 78), (100, 117, 111, 99), (103, 97, 109, 114), (101, 106, 118, 112), (99, 111, 110, 105), (103, 114, 113, 108), (100, 101, 112, 117), (105, 110, 116, 98), (108, 113, 120, 102), (98, 116, 115, 104), (102, 120, 119, 107), (94, 95, 99, 105), (113, 114, 128, 127), (119, 132, 125, 118), (116, 110, 130, 129), (109, 121, 128, 114), (120, 113, 127, 126), (118, 125, 124, 112), (115, 116, 129, 122), (119, 120, 126, 132), (112, 124, 131, 117), (109, 115, 122, 121), (117, 131, 123, 111), (106, 107, 119, 118), (97, 104, 115, 109), (125, 132, 142, 141), (131, 140, 133, 123), (128, 121, 136, 135), (124, 125, 141, 134), (123, 133, 139, 130), (128, 135, 144, 127), (131, 124, 134, 140), (127, 144, 143, 126), (129, 138, 137, 122), (126, 143, 142, 132), (110, 111, 123, 130), (137, 153, 152, 136), (144, 135, 145, 150), (142, 148, 155, 141), (138, 139, 154, 156), (136, 152, 145, 135), (143, 144, 150, 149), (141, 155, 147, 134), (137, 138, 156, 153), (142, 143, 149, 148), (134, 147, 151, 140), (121, 122, 137, 136), (129, 130, 139, 138), (139, 133, 146, 154), (133, 140, 151, 146), (154, 146, 164, 160), (153, 159, 158, 152), (150, 145, 157, 168), (148, 167, 166, 155), (156, 154, 160, 163), (152, 158, 157, 145), (149, 150, 168, 162), (155, 166, 165, 147), (153, 156, 163, 159), (148, 149, 162, 167), (147, 165, 161, 151), (166, 167, 176, 175), (161, 174, 173, 164), (165, 166, 175, 179), (164, 173, 178, 160), (157, 169, 177, 168), (161, 165, 179, 174), (160, 178, 172, 163), (168, 177, 180, 162), (163, 172, 171, 159), (146, 151, 161, 164), (184, 308, 179, 175), (312, 201, 200), (268, 313, 267), (180, 186, 314, 176), (313, 314, 186, 267), (186, 180, 177, 309), (182, 311, 172, 178), (176, 314, 184, 175), (173, 307, 182, 178), (311, 312, 200, 181), (167, 162, 180, 176), (158, 170, 169, 157), (159, 171, 170, 158), (174, 183, 307, 173), (215, 206, 213, 221), (222, 208, 210, 220), (219, 217, 201, 312), (216, 220, 210, 207), (215, 216, 207, 206), (221, 213, 201, 217), (210, 211, 212, 204), (204, 212, 202, 214), (207, 210, 204, 206), (201, 205, 181, 200), (206, 204, 214, 213), (213, 214, 205, 201), (214, 202, 203, 205), (205, 310, 181), (211, 210, 208, 209), (223, 209, 208, 222), (218, 182, 311, 181, 310, 185), (182, 219, 312, 311), (190, 233, 235, 182, 219), (188, 199, 182, 218), (193, 223, 222, 198), (197, 221, 217, 190), (196, 194, 216, 215), (194, 191, 220, 216), (190, 217, 219), (198, 222, 220, 191), (196, 215, 221, 197), (189, 193, 198, 195), (198, 191, 194, 195), (196, 187, 195, 194), (187, 196, 197, 192), (192, 197, 199, 188), (253, 257, 251, 244), (258, 256, 248, 246), (219, 236, 237, 255), (254, 245, 248, 256), (253, 244, 245, 254), (257, 255, 237, 251), (248, 242, 250, 249), (242, 252, 238, 250), (245, 244, 242, 248), (237, 236, 241, 243), (244, 251, 252, 242), (251, 237, 243, 252), (252, 243, 239, 238), (243, 241, 240, 239), (249, 247, 246, 248), (259, 258, 246, 247), (183, 240, 241, 307), (182, 241, 236, 219), (225, 183, 307, 182, 235), (229, 234, 258, 259), (233, 190, 255, 257), (232, 253, 254, 230), (230, 254, 256, 227), (190, 219, 255), (234, 227, 256, 258), (232, 233, 257, 253), (226, 231, 234, 229), (234, 231, 230, 227), (232, 230, 231, 224), (224, 228, 233, 232), (228, 225, 235, 233), (277, 282, 275, 271), (283, 281, 274, 273), (280, 313, 268, 279), (278, 272, 274, 281), (277, 271, 272, 278), (282, 279, 268, 275), (274, 269, 212, 211), (269, 276, 202, 212), (272, 271, 269, 274), (268, 267, 186, 270), (271, 275, 276, 269), (275, 268, 270, 276), (276, 270, 203, 202), (270, 186, 309), (211, 209, 273, 274), (223, 283, 273, 209), (218, 185, 309, 186, 314, 184), (184, 314, 313, 280), (289, 287, 260, 280, 184), (188, 218, 184, 266), (193, 265, 283, 223), (264, 260, 279, 282), (263, 277, 278, 262), (262, 278, 281, 261), (260, 280, 279), (265, 261, 281, 283), (263, 264, 282, 277), (189, 195, 265, 193), (265, 195, 262, 261), (263, 262, 195, 187), (187, 192, 264, 263), (192, 188, 266, 264), (301, 295, 299, 305), (306, 297, 298, 304), (280, 303, 291, 290), (302, 304, 298, 296), (301, 302, 296, 295), (305, 299, 291, 303), (298, 249, 250, 293), (293, 250, 238, 300), (296, 298, 293, 295), (291, 294, 292, 290), (295, 293, 300, 299), (299, 300, 294, 291), (300, 238, 239, 294), (294, 239, 240, 292), (249, 298, 297, 247), (259, 247, 297, 306), (183, 308, 292, 240), (184, 280, 290, 292), (199, 197, 190, 219, 182), (225, 289, 184, 308, 183), (229, 259, 306, 288), (287, 305, 303, 260), (286, 285, 302, 301), (285, 284, 304, 302), (260, 303, 280), (288, 306, 304, 284), (286, 301, 305, 287), (226, 229, 288, 231), (288, 284, 285, 231), (286, 224, 231, 285), (224, 286, 287, 228), (228, 287, 289, 225), (260, 264, 266, 184, 280), (172, 311, 181, 171), (307, 241, 182), (308, 183, 174, 179), (292, 308, 184), (309, 177, 169, 185), (309, 185, 203, 270), (310, 205, 203, 185), (310, 185, 169, 170), (181, 310, 170, 171)])
_uv = me_circle_001.uv_layers.new(name='UVMap')
_uv.uv.foreach_set('vector', [0.0, 0.0, 0.0, 0.0, 0.0, 0.0, 0.0, 0.0, 0.0, 0.0, 0.0, 0.0, 0.0, 0.0, 0.0, 0.0, 0.0, 0.0, 0.0, 0.0, 0.0, 0.0, 0.0, 0.0, 0.0, 0.0, 0.0, 0.0, 0.0, 0.0, 0.0, 0.0, 0.0, 0.0, 0.0, 0.0, 0.0, 0.0, 0.0, 0.0, 0.0, 0.0, 0.0, 0.0, 0.0, 0.0, 0.0, 0.0, 0.0, 0.0, 0.0, 0.0, 0.0, 0.0, 0.0, 0.0, 0.0, 0.0, 0.0, 0.0, 0.0, 0.0, 0.0, 0.0, 0.0, 0.0, 0.0, 0.0, 0.0, 0.0, 0.0, 0.0, 0.0, 0.0, 0.0, 0.0, 0.0, 0.0, 0.0, 0.0, 0.0, 0.0, 0.0, 0.0, 0.0, 0.0, 0.0, 0.0, 0.0, 0.0, 0.0, 0.0, 0.0, 0.0, 0.0, 0.0, 0.0, 0.0, 0.0, 0.0, 0.0, 0.0, 0.0, 0.0, 0.0, 0.0, 0.0, 0.0, 0.0, 0.0, 0.0, 0.0, 0.0, 0.0, 0.0, 0.0, 0.0, 0.0, 0.0, 0.0, 0.0, 0.0, 0.0, 0.0, 0.0, 0.0, 0.0, 0.0, 0.0, 0.0, 0.0, 0.0, 0.0, 0.0, 0.0, 0.0, 0.0, 0.0, 0.0, 0.0, 0.0, 0.0, 0.0, 0.0, 0.0, 0.0, 0.0, 0.0, 0.0, 0.0, 0.0, 0.0, 0.0, 0.0, 0.0, 0.0, 0.0, 0.0, 0.0, 0.0, 0.0, 0.0, 0.0, 0.0, 0.0, 0.0, 0.0, 0.0, 0.0, 0.0, 0.0, 0.0, 0.0, 0.0, 0.0, 0.0, 0.0, 0.0, 0.0, 0.0, 0.0, 0.0, 0.0, 0.0, 0.0, 0.0, 0.0, 0.0, 0.0, 0.0, 0.0, 0.0, 0.0, 0.0, 0.0, 0.0, 0.0, 0.0, 0.0, 0.0, 0.0, 0.0, 0.0, 0.0, 0.0, 0.0, 0.0, 0.0, 0.0, 0.0, 0.0, 0.0, 0.0, 0.0, 0.0, 0.0, 0.0, 0.0, 0.0, 0.0, 0.0, 0.0, 0.0, 0.0, 0.0, 0.0, 0.0, 0.0, 0.0, 0.0, 0.0, 0.0, 0.0, 0.0, 0.0, 0.0, 0.0, 0.0, 0.0, 0.0, 0.0, 0.0, 0.0, 0.0, 0.0, 0.0, 0.0, 0.0, 0.0, 0.0, 0.0, 0.0, 0.0, 0.0, 0.0, 0.0, 0.0, 0.0, 0.0, 0.0, 0.0, 0.0, 0.0, 0.0, 0.0, 0.0, 0.0, 0.0, 0.0, 0.0, 0.0, 0.0, 0.0, 0.0, 0.0, 0.0, 0.0, 0.0, 0.0, 0.0, 0.0, 0.0, 0.0, 0.0, 0.0, 0.0, 0.0, 0.0, 0.0, 0.0, 0.0, 0.0, 0.0, 0.0, 0.0, 0.0, 0.0, 0.0, 0.0, 0.0, 0.0, 0.0, 0.0, 0.0, 0.0, 0.0, 0.0, 0.0, 0.0, 0.0, 0.0, 0.0, 0.0, 0.0, 0.0, 0.0, 0.0, 0.0, 0.0, 0.0, 0.0, 0.0, 0.0, 0.0, 0.0, 0.0, 0.0, 0.0, 0.0, 0.0, 0.0, 0.0, 0.0, 0.0, 0.0, 0.0, 0.0, 0.0, 0.0, 0.0, 0.0, 0.0, 0.0, 0.0, 0.0, 0.0, 0.0, 0.0, 0.0, 0.0, 0.0, 0.0, 0.0, 0.0, 0.0, 0.0, 0.0, 0.0, 0.0, 0.0, 0.0, 0.0, 0.0, 0.0, 0.0, 0.0, 0.0, 0.0, 0.0, 0.0, 0.0, 0.0, 0.0, 0.0, 0.0, 0.0, 0.0, 0.0, 0.0, 0.0, 0.0, 0.0, 0.0, 0.0, 0.0, 0.0, 0.0, 0.0, 0.0, 0.0, 0.0, 0.0, 0.0, 0.0, 0.0, 0.0, 0.0, 0.0, 0.0, 0.0, 0.0, 0.0, 0.0, 0.0, 0.0, 0.0, 0.0, 0.0, 0.0, 0.0, 0.0, 0.0, 0.0, 0.0, 0.0, 0.0, 0.0, 0.0, 0.0, 0.0, 0.0, 0.0, 0.0, 0.0, 0.0, 0.0, 0.0, 0.0, 0.0, 0.0, 0.0, 0.0, 0.0, 0.0, 0.0, 0.0, 0.0, 0.0, 0.0, 0.0, 0.0, 0.0, 0.0, 0.0, 0.0, 0.0, 0.0, 0.0, 0.0, 0.0, 0.0, 0.0, 0.0, 0.0, 0.0, 0.0, 0.0, 0.0, 0.0, 0.0, 0.0, 0.0, 0.0, 0.0, 0.0, 0.0, 0.0, 0.0, 0.0, 0.0, 0.0, 0.0, 0.0, 0.0, 0.0, 0.0, 0.0, 0.0, 0.0, 0.0, 0.0, 0.0, 0.0, 0.0, 0.0, 0.0, 0.0, 0.0, 0.0, 0.0, 0.0, 0.0, 0.0, 0.0, 0.0, 0.0, 0.0, 0.0, 0.0, 0.0, 0.0, 0.0, 0.0, 0.0, 0.0, 0.0, 0.0, 0.0, 0.0, 0.0, 0.0, 0.0, 0.0, 0.0, 0.0, 0.0, 0.0, 0.0, 0.0, 0.0, 0.0, 0.0, 0.0, 0.0, 0.0, 0.0, 0.0, 0.0, 0.0, 0.0, 0.0, 0.0, 0.0, 0.0, 0.0, 0.0, 0.0, 0.0, 0.0, 0.0, 0.0, 0.0, 0.0, 0.0, 0.0, 0.0, 0.0, 0.0, 0.0, 0.0, 0.0, 0.0, 0.0, 0.0, 0.0, 0.0, 0.0, 0.0, 0.0, 0.0, 0.0, 0.0, 0.0, 0.0, 0.0, 0.0, 0.0, 0.0, 0.0, 0.0, 0.0, 0.0, 0.0, 0.0, 0.0, 0.0, 0.0, 0.0, 0.0, 0.0, 0.0, 0.0, 0.0, 0.0, 0.0, 0.0, 0.0, 0.0, 0.0, 0.0, 0.0, 0.0, 0.0, 0.0, 0.0, 0.0, 0.0, 0.0, 0.0, 0.0, 0.0, 0.0, 0.0, 0.0, 0.0, 0.0, 0.0, 0.0, 0.0, 0.0, 0.0, 0.0, 0.0, 0.0, 0.0, 0.0, 0.0, 0.0, 0.0, 0.0, 0.0, 0.0, 0.0, 0.0, 0.0, 0.0, 0.0, 0.0, 0.0, 0.0, 0.0, 0.0, 0.0, 0.0, 0.0, 0.0, 0.0, 0.0, 0.0, 0.0, 0.0, 0.0, 0.0, 0.0, 0.0, 0.0, 0.0, 0.0, 0.0, 0.0, 0.0, 0.0, 0.0, 0.0, 0.0, 0.0, 0.0, 0.0, 0.0, 0.0, 0.0, 0.0, 0.0, 0.0, 0.0, 0.0, 0.0, 0.0, 0.0, 0.0, 0.0, 0.0, 0.0, 0.0, 0.0, 0.0, 0.0, 0.0, 0.0, 0.0, 0.0, 0.0, 0.0, 0.0, 0.0, 0.0, 0.0, 0.0, 0.0, 0.0, 0.0, 0.0, 0.0, 0.0, 0.0, 0.0, 0.0, 0.0, 0.0, 0.0, 0.0, 0.0, 0.0, 0.0, 0.0, 0.0, 0.0, 0.0, 0.0, 0.0, 0.0, 0.0, 0.0, 0.0, 0.0, 0.0, 0.0, 0.0, 0.0, 0.0, 0.0, 0.0, 0.0, 0.0, 0.0, 0.0, 0.0, 0.0, 0.0, 0.0, 0.0, 0.0, 0.0, 0.0, 0.0, 0.0, 0.0, 0.0, 0.0, 0.0, 0.0, 0.0, 0.0, 0.0, 0.0, 0.0, 0.0, 0.0, 0.0, 0.0, 0.0, 0.0, 0.0, 0.0, 0.0, 0.0, 0.0, 0.0, 0.0, 0.0, 0.0, 0.0, 0.0, 0.0, 0.0, 0.0, 0.0, 0.0, 0.0, 0.0, 0.0, 0.0, 0.0, 0.0, 0.0, 0.0, 0.0, 0.0, 0.0, 0.0, 0.0, 0.0, 0.0, 0.0, 0.0, 0.0, 0.0, 0.0, 0.0, 0.0, 0.0, 0.0, 0.0, 0.0, 0.0, 0.0, 0.0, 0.0, 0.0, 0.0, 0.0, 0.0, 0.0, 0.0, 0.0, 0.0, 0.0, 0.0, 0.0, 0.0, 0.0, 0.0, 0.0, 0.0, 0.0, 0.0, 0.0, 0.0, 0.0, 0.0, 0.0, 0.0, 0.0, 0.0, 0.0, 0.0, 0.0, 0.0, 0.0, 0.0, 0.0, 0.0, 0.0, 0.0, 0.0, 0.0, 0.0, 0.0, 0.0, 0.0, 0.0, 0.0, 0.0, 0.0, 0.0, 0.0, 0.0, 0.0, 0.0, 0.0, 0.0, 0.0, 0.0, 0.0, 0.0, 0.0, 0.0, 0.0, 0.0, 0.0, 0.0, 0.0, 0.0, 0.0, 0.0, 0.0, 0.0, 0.0, 0.0, 0.0, 0.0, 0.0, 0.0, 0.0, 0.0, 0.0, 0.0, 0.0, 0.0, 0.0, 0.0, 0.0, 0.0, 0.0, 0.0, 0.0, 0.0, 0.0, 0.0, 0.0, 0.0, 0.0, 0.0, 0.0, 0.0, 0.0, 0.0, 0.0, 0.0, 0.0, 0.0, 0.0, 0.0, 0.0, 0.0, 0.0, 0.0, 0.0, 0.0, 0.0, 0.0, 0.0, 0.0, 0.0, 0.0, 0.0, 0.0, 0.0, 0.0, 0.0, 0.0, 0.0, 0.0, 0.0, 0.0, 0.0, 0.0, 0.0, 0.0, 0.0, 0.0, 0.0, 0.0, 0.0, 0.0, 0.0, 0.0, 0.0, 0.0, 0.0, 0.0, 0.0, 0.0, 0.0, 0.0, 0.0, 0.0, 0.0, 0.0, 0.0, 0.0, 0.0, 0.0, 0.0, 0.0, 0.0, 0.0, 0.0, 0.0, 0.0, 0.0, 0.0, 0.0, 0.0, 0.0, 0.0, 0.0, 0.0, 0.0, 0.0, 0.0, 0.0, 0.0, 0.0, 0.0, 0.0, 0.0, 0.0, 0.0, 0.0, 0.0, 0.0, 0.0, 0.0, 0.0, 0.0, 0.0, 0.0, 0.0, 0.0, 0.0, 0.0, 0.0, 0.0, 0.0, 0.0, 0.0, 0.0, 0.0, 0.0, 0.0, 0.0, 0.0, 0.0, 0.0, 0.0, 0.0, 0.0, 0.0, 0.0, 0.0, 0.0, 0.0, 0.0, 0.0, 0.0, 0.0, 0.0, 0.0, 0.0, 0.0, 0.0, 0.0, 0.0, 0.0, 0.0, 0.0, 0.0, 0.0, 0.0, 0.0, 0.0, 0.0, 0.0, 0.0, 0.0, 0.0, 0.0, 0.0, 0.0, 0.0, 0.0, 0.0, 0.0, 0.0, 0.0, 0.0, 0.0, 0.0, 0.0, 0.0, 0.0, 0.0, 0.0, 0.0, 0.0, 0.0, 0.0, 0.0, 0.0, 0.0, 0.0, 0.0, 0.0, 0.0, 0.0, 0.0, 0.0, 0.0, 0.0, 0.0, 0.0, 0.0, 0.0, 0.0, 0.0, 0.0, 0.0, 0.0, 0.0, 0.0, 0.0, 0.0, 0.0, 0.0, 0.0, 0.0, 0.0, 0.0, 0.0, 0.0, 0.0, 0.0, 0.0, 0.0, 0.0, 0.0, 0.0, 0.0, 0.0, 0.0, 0.0, 0.0, 0.0, 0.0, 0.0, 0.0, 0.0, 0.0, 0.0, 0.0, 0.0, 0.0, 0.0, 0.0, 0.0, 0.0, 0.0, 0.0, 0.0, 0.0, 0.0, 0.0, 0.0, 0.0, 0.0, 0.0, 0.0, 0.0, 0.0, 0.0, 0.0, 0.0, 0.0, 0.0, 0.0, 0.0, 0.0, 0.0, 0.0, 0.0, 0.0, 0.0, 0.0, 0.0, 0.0, 0.0, 0.0, 0.0, 0.0, 0.0, 0.0, 0.0, 0.0, 0.0, 0.0, 0.0, 0.0, 0.0, 0.0, 0.0, 0.0, 0.0, 0.0, 0.0, 0.0, 0.0, 0.0, 0.0, 0.0, 0.0, 0.0, 0.0, 0.0, 0.0, 0.0, 0.0, 0.0, 0.0, 0.0, 0.0, 0.0, 0.0, 0.0, 0.0, 0.0, 0.0, 0.0, 0.0, 0.0, 0.0, 0.0, 0.0, 0.0, 0.0, 0.0, 0.0, 0.0, 0.0, 0.0, 0.0, 0.0, 0.0, 0.0, 0.0, 0.0, 0.0, 0.0, 0.0, 0.0, 0.0, 0.0, 0.0, 0.0, 0.0, 0.0, 0.0, 0.0, 0.0, 0.0, 0.0, 0.0, 0.0, 0.0, 0.0, 0.0, 0.0, 0.0, 0.0, 0.0, 0.0, 0.0, 0.0, 0.0, 0.0, 0.0, 0.0, 0.0, 0.0, 0.0, 0.0, 0.0, 0.0, 0.0, 0.0, 0.0, 0.0, 0.0, 0.0, 0.0, 0.0, 0.0, 0.0, 0.0, 0.0, 0.0, 0.0, 0.0, 0.0, 0.0, 0.0, 0.0, 0.0, 0.0, 0.0, 0.0, 0.0, 0.0, 0.0, 0.0, 0.0, 0.0, 0.0, 0.0, 0.0, 0.0, 0.0, 0.0, 0.0, 0.0, 0.0, 0.0, 0.0, 0.0, 0.0, 0.0, 0.0, 0.0, 0.0, 0.0, 0.0, 0.0, 0.0, 0.0, 0.0, 0.0, 0.0, 0.0, 0.0, 0.0, 0.0, 0.0, 0.0, 0.0, 0.0, 0.0, 0.0, 0.0, 0.0, 0.0, 0.0, 0.0, 0.0, 0.0, 0.0, 0.0, 0.0, 0.0, 0.0, 0.0, 0.0, 0.0, 0.0, 0.0, 0.0, 0.0, 0.0, 0.0, 0.0, 0.0, 0.0, 0.0, 0.0, 0.0, 0.0, 0.0, 0.0, 0.0, 0.0, 0.0, 0.0, 0.0, 0.0, 0.0, 0.0, 0.0, 0.0, 0.0, 0.0, 0.0, 0.0, 0.0, 0.0, 0.0, 0.0, 0.0, 0.0, 0.0, 0.0, 0.0, 0.0, 0.0, 0.0, 0.0, 0.0, 0.0, 0.0, 0.0, 0.0, 0.0, 0.0, 0.0, 0.0, 0.0, 0.0, 0.0, 0.0, 0.0, 0.0, 0.0, 0.0, 0.0, 0.0, 0.0, 0.0, 0.0, 0.0, 0.0, 0.0, 0.0, 0.0, 0.0, 0.0, 0.0, 0.0, 0.0, 0.0, 0.0, 0.0, 0.0, 0.0, 1.0, 0.0, 0.75, 0.0, 1.0, 0.0, 0.75, 0.0, 1.0, 0.0, 1.0, 0.0, 0.0, 0.0, 0.0, 0.0, 0.0, 0.0, 0.0, 0.0, 1.0, 0.25, 1.0, 0.25, 1.0, 0.0, 1.0, 0.0, 0.0, 0.0, 0.0, 0.0, 0.0, 0.0, 0.0, 0.0, 0.0, 0.0, 0.0, 0.0, 0.0, 0.0, 0.0, 0.0, 0.0, 0.0, 0.0, 0.0, 0.0, 0.0, 0.0, 0.0, 0.0, 0.0, 0.0, 0.0, 0.0, 0.0, 0.0, 0.25, 1.0, 0.0, 1.0, 0.0, 1.0, 0.25, 1.0, 0.0, 0.0, 0.0, 0.0, 0.0, 0.0, 0.0, 0.0, 0.0, 0.0, 0.0, 0.0, 0.0, 0.0, 0.0, 0.0, 0.0, 0.0, 0.0, 0.0, 0.0, 0.0, 0.0, 0.0, 0.0, 0.0, 0.0, 0.0, 0.0, 0.0, 0.0, 0.0, 0.0, 0.25, 0.0, 0.25, 0.0, 0.5, 0.0, 0.5, 0.0, 0.0, 0.0, 0.0, 0.0, 0.0, 0.0, 0.0, 0.0, 1.0, 0.0, 0.75, 0.0, 0.75, 0.0, 1.0, 0.0, 0.0, 0.25, 0.0, 0.25, 0.0, 0.0, 0.0, 0.0, 0.25, 0.0, 0.0, 0.0, 0.0, 0.0, 0.25, 0.0, 0.5, 0.0, 0.5, 0.0, 0.75, 0.0, 0.75, 0.25, 0.0, 0.5, 0.0, 0.5, 0.25, 0.25, 0.25, 0.25, 0.25, 0.5, 0.25, 0.5, 0.5, 0.25, 0.5, 0.0, 0.0, 0.25, 0.0, 0.25, 0.25, 0.0, 0.25, 0.0, 0.75, 0.25, 0.75, 0.25, 1.0, 0.0, 1.0, 0.0, 0.25, 0.25, 0.25, 0.25, 0.5, 0.0, 0.5, 0.0, 0.5, 0.25, 0.5, 0.25, 0.75, 0.0, 0.75, 0.25, 0.5, 0.5, 0.5, 0.5, 0.75, 0.25, 0.75, 0.25, 0.75, 0.3605, 1.0, 0.25, 1.0, 0.5, 0.0, 0.25, 0.0, 0.25, 0.0, 0.5, 0.0, 0.0, 0.0, 0.0, 0.0, 0.0, 0.0, 0.0, 0.0, 0.5, 1.0, 0.25, 1.0, 0.25, 1.0, 0.25, 1.0, 0.3605, 1.0, 0.5, 1.0, 0.25, 1.0, 0.0, 1.0, 0.0, 1.0, 0.25, 1.0, 0.0, 0.75, 0.0, 0.5, 0.25, 1.0, 0.25, 1.0, 0.0, 1.0, 0.5, 1.0, 0.25, 1.0, 0.25, 1.0, 0.5, 1.0, 0.0, 0.0, 0.0, 0.0, 0.0, 0.0, 0.0, 0.0, 0.0, 0.5, 0.0, 0.5, 0.0, 0.75, 0.0, 0.75, 0.0, 0.25, 0.0, 0.0, 0.0, 0.0, 0.0, 0.25, 0.0, 0.0, 0.25, 0.0, 0.25, 0.0, 0.0, 0.0, 0.0, 0.75, 0.0, 0.75, 0.0, 1.0, 0.0, 0.0, 0.0, 0.0, 0.0, 0.0, 0.0, 0.0, 0.0, 0.25, 0.0, 0.25, 0.0, 0.5, 0.0, 0.5, 0.5, 0.0, 0.0, 0.0, 0.0, 0.0, 0.5, 0.25, 0.0, 0.0, 0.25, 0.0, 0.0, 0.0, 0.5, 0.25, 0.0, 0.25, 0.5, 0.5, 0.5, 0.25, 0.0, 0.0, 0.5, 0.5, 0.0, 0.25, 0.0, 0.5, 0.5, 0.75, 0.5, 0.75, 0.0, 0.5, 0.25, 1.0, 0.5, 1.0, 0.0, 0.25, 0.0, 0.5, 0.0, 0.5, 0.0, 0.25, 0.0, 0.0, 0.0, 0.0, 0.0, 0.0, 0.0, 0.0, 0.0, 1.0, 0.0, 1.0, 0.0, 0.75, 0.0, 0.75, 0.0, 0.0, 0.0, 0.0, 0.25, 0.0, 0.25, 0.0, 0.0, 0.25, 0.0, 0.25, 0.0, 0.0, 0.0, 0.0, 0.0, 0.5, 0.0, 0.75, 0.0, 0.75, 0.0, 0.5, 0.25, 0.0, 0.25, 0.25, 0.5, 0.25, 0.5, 0.0, 0.25, 0.25, 0.25, 0.5, 0.5, 0.5, 0.5, 0.25, 0.0, 0.0, 0.0, 0.25, 0.25, 0.25, 0.25, 0.0, 0.0, 0.75, 0.0, 1.0, 0.25, 1.0, 0.25, 0.75, 0.0, 0.25, 0.0, 0.5, 0.25, 0.5, 0.25, 0.25, 0.0, 0.5, 0.0, 0.75, 0.25, 0.75, 0.25, 0.5, 0.25, 0.5, 0.25, 0.75, 0.5, 0.75, 0.5, 0.5, 0.25, 0.75, 0.25, 1.0, 0.5, 1.0, 0.5, 0.75, 0.5, 0.0, 0.5, 0.0, 0.25, 0.0, 0.25, 0.0, 0.0, 0.0, 0.0, 0.0, 0.0, 0.0, 0.0, 0.0, 0.5, 1.0, 0.5, 1.0, 0.25, 1.0, 0.375, 1.0, 0.25, 1.0, 0.25, 1.0, 0.0, 1.0, 0.0, 1.0, 0.5, 1.0, 0.5, 1.0, 0.3702, 1.0, 0.25, 1.0, 0.25, 1.0, 0.0, 0.0, 0.0, 0.0, 0.0, 0.0, 0.0, 0.0, 0.0, 0.5, 0.0, 0.75, 0.0, 0.75, 0.0, 0.5, 0.0, 0.25, 0.0, 0.25, 0.0, 0.0, 0.0, 0.0, 0.0, 0.0, 0.0, 0.0, 0.25, 0.0, 0.25, 0.0, 0.0, 0.75, 0.0, 1.0, 0.0, 0.75, 0.0, 0.0, 0.0, 0.0, 0.0, 0.0, 0.0, 0.0, 0.0, 0.25, 0.0, 0.5, 0.0, 0.5, 0.0, 0.25, 0.5, 0.0, 0.5, 0.25, 0.0, 0.0, 0.0, 0.0, 0.0, 0.0, 0.5, 0.25, 0.0, 0.0, 0.25, 0.0, 0.0, 0.25, 0.0, 0.0, 0.5, 0.25, 0.5, 0.5, 0.5, 0.5, 0.5, 0.75, 0.0, 0.5, 0.0, 0.25, 0.5, 0.75, 0.5, 1.0, 0.25, 1.0, 0.0, 0.5, 0.0, 0.25, 0.0, 0.5, 0.0, 0.5, 0.0, 0.25, 0.0, 0.0, 0.0, 0.0, 0.0, 0.0, 0.0, 0.0, 0.0, 1.0, 0.0, 1.0, 0.0, 0.75, 0.0, 0.75, 0.0, 0.0, 0.0, 0.0, 0.25, 0.0, 0.25, 0.0, 0.0, 0.25, 0.0, 0.25, 0.0, 0.0, 0.0, 0.0, 0.0, 0.5, 0.0, 0.75, 0.0, 0.75, 0.0, 0.5, 0.25, 0.0, 0.25, 0.25, 0.5, 0.25, 0.5, 0.0, 0.25, 0.25, 0.25, 0.5, 0.5, 0.5, 0.5, 0.25, 0.0, 0.0, 0.0, 0.25, 0.25, 0.25, 0.25, 0.0, 0.0, 0.75, 0.0, 1.0, 0.25, 1.0, 0.25, 0.75, 0.0, 0.25, 0.0, 0.5, 0.25, 0.5, 0.25, 0.25, 0.0, 0.5, 0.0, 0.75, 0.25, 0.75, 0.25, 0.5, 0.25, 0.5, 0.25, 0.75, 0.5, 0.75, 0.5, 0.5, 0.25, 0.75, 0.25, 1.0, 0.3692, 1.0, 0.5, 0.0, 0.5, 0.0, 0.25, 0.0, 0.25, 0.0, 0.0, 0.0, 0.0, 0.0, 0.0, 0.0, 0.0, 0.0, 0.5, 1.0, 0.5, 1.0, 0.3692, 1.0, 0.25, 1.0, 0.25, 1.0, 0.25, 1.0, 0.25, 1.0, 0.25, 1.0, 0.0, 1.0, 0.0, 1.0, 0.25, 1.0, 0.0, 0.5, 0.0, 0.75, 0.0, 1.0, 0.25, 1.0, 0.5, 1.0, 0.5, 1.0, 0.25, 1.0, 0.25, 1.0, 0.0, 0.0, 0.0, 0.0, 0.0, 0.0, 0.0, 0.0, 0.0, 0.5, 0.0, 0.75, 0.0, 0.75, 0.0, 0.5, 0.0, 0.25, 0.0, 0.25, 0.0, 0.0, 0.0, 0.0, 0.0, 0.0, 0.0, 0.0, 0.25, 0.0, 0.25, 0.0, 0.0, 0.75, 0.0, 1.0, 0.0, 0.75, 0.0, 0.0, 0.0, 0.0, 0.0, 0.0, 0.0, 0.0, 0.0, 0.25, 0.0, 0.5, 0.0, 0.5, 0.0, 0.25, 0.5, 0.0, 0.5, 0.25, 0.0, 0.0, 0.0, 0.0, 0.0, 0.0, 0.5, 0.25, 0.0, 0.0, 0.25, 0.0, 0.0, 0.25, 0.0, 0.0, 0.5, 0.25, 0.5, 0.5, 0.5, 0.5, 0.5, 0.75, 0.0, 0.5, 0.0, 0.25, 0.5, 0.75, 0.5, 1.0, 0.25, 1.0, 0.0, 0.5, 0.0, 0.25, 0.0, 0.25, 0.0, 0.5, 0.0, 0.5, 0.0, 0.0, 0.0, 0.0, 0.0, 0.0, 0.0, 0.0, 0.0, 1.0, 0.0, 0.75, 0.0, 0.75, 0.0, 1.0, 0.0, 0.0, 0.25, 0.0, 0.25, 0.0, 0.0, 0.0, 0.0, 0.25, 0.0, 0.0, 0.0, 0.0, 0.0, 0.25, 0.0, 0.5, 0.0, 0.5, 0.0, 0.75, 0.0, 0.75, 0.25, 0.0, 0.5, 0.0, 0.5, 0.25, 0.25, 0.25, 0.25, 0.25, 0.5, 0.25, 0.5, 0.5, 0.25, 0.5, 0.0, 0.0, 0.25, 0.0, 0.25, 0.25, 0.0, 0.25, 0.0, 0.75, 0.25, 0.75, 0.25, 1.0, 0.0, 1.0, 0.0, 0.25, 0.25, 0.25, 0.25, 0.5, 0.0, 0.5, 0.0, 0.5, 0.25, 0.5, 0.25, 0.75, 0.0, 0.75, 0.25, 0.5, 0.5, 0.5, 0.5, 0.75, 0.25, 0.75, 0.25, 0.75, 0.5, 0.75, 0.5, 1.0, 0.25, 1.0, 0.5, 0.0, 0.25, 0.0, 0.25, 0.0, 0.5, 0.0, 0.0, 0.0, 0.0, 0.0, 0.0, 0.0, 0.0, 0.0, 0.5, 1.0, 0.3731, 1.0, 0.25, 1.0, 0.5, 1.0, 0.25, 1.0, 0.0, 1.0, 0.0, 1.0, 0.25, 1.0, 0.25, 1.0, 0.0, 0.5, 0.0, 0.75, 0.0, 1.0, 0.25, 1.0, 0.5, 1.0, 0.25, 1.0, 0.25, 1.0, 0.3731, 1.0, 0.5, 1.0, 0.0, 0.0, 0.0, 0.0, 0.0, 0.0, 0.0, 0.0, 0.0, 0.5, 0.0, 0.5, 0.0, 0.75, 0.0, 0.75, 0.0, 0.25, 0.0, 0.0, 0.0, 0.0, 0.0, 0.25, 0.0, 0.0, 0.25, 0.0, 0.25, 0.0, 0.0, 0.0, 0.0, 0.75, 0.0, 0.75, 0.0, 1.0, 0.0, 0.0, 0.0, 0.0, 0.0, 0.0, 0.0, 0.0, 0.0, 0.25, 0.0, 0.25, 0.0, 0.5, 0.0, 0.5, 0.5, 0.0, 0.0, 0.0, 0.0, 0.0, 0.5, 0.25, 0.0, 0.0, 0.25, 0.0, 0.0, 0.0, 0.5, 0.25, 0.0, 0.25, 0.5, 0.5, 0.5, 0.25, 0.0, 0.0, 0.5, 0.5, 0.0, 0.25, 0.0, 0.5, 0.5, 0.75, 0.5, 0.75, 0.0, 0.5, 0.25, 1.0, 0.5, 1.0, 0.0, 0.75, 0.0, 0.5, 0.25, 1.0, 0.25, 1.0, 0.0, 1.0, 0.0, 0.0, 0.0, 0.0, 0.0, 0.0, 0.0, 0.0, 0.3702, 1.0, 0.25, 1.0, 0.25, 1.0, 0.0, 0.0, 0.0, 0.0, 0.0, 0.0, 0.0, 0.0, 0.25, 1.0, 0.3731, 1.0, 0.25, 1.0, 0.0, 0.0, 0.0, 0.0, 0.0, 0.0, 0.0, 0.0, 0.3692, 1.0, 0.5, 1.0, 0.5, 0.75, 0.25, 0.75, 0.3605, 1.0, 0.25, 0.75, 0.5, 0.75, 0.5, 1.0, 0.0, 0.0, 0.0, 0.0, 0.0, 0.0, 0.0, 0.0, 0.0, 0.0, 0.0, 0.0, 0.0, 0.0, 0.0, 0.0])
me_circle_001.update()

# ---- objects
ob_light = bpy.data.objects.new('Light', light_light)
ob_camera = bpy.data.objects.new('Camera', cam_camera)
ob_body = bpy.data.objects.new('body', me_circle)
ob_empty = bpy.data.objects.new('Empty', None)
ob_plane_003 = bpy.data.objects.new('Plane.003', me_plane_003)
ob_plane_004 = bpy.data.objects.new('Plane.004', me_plane_004)
ob_plane_005 = bpy.data.objects.new('Plane.005', me_plane_005)
ob_body_001 = bpy.data.objects.new('body.001', me_circle_001)

# ---- transforms, parenting, visibility, modifiers, constraints
ob_light.location = (4.076, 1.005, 5.904)
ob_light.rotation_euler = (0.6503, 0.05522, 1.866)
ob_light.lock_rotations_4d = False
ob_light.empty_display_type = 'ARROWS'
ob_light.color = (0.0, 0.0, 0.0, 0.0)
ob_light.lineart.crease_threshold = 0.0
ob_camera.location = (7.359, -6.926, 4.958)
ob_camera.rotation_euler = (1.109, 0.0, 0.8149)
ob_camera.lock_rotations_4d = False
ob_camera.empty_display_type = 'ARROWS'
ob_camera.color = (0.0, 0.0, 0.0, 0.0)
ob_camera.display_type = 'WIRE'
ob_camera.lineart.crease_threshold = 0.0
ob_body.location = (0.0, 0.0, 0.0)
ob_empty.location = (-2.662, -0.1495, 0.2775)
ob_empty.rotation_euler = (1.571, -0.0, -1.571)
ob_empty.empty_display_type = 'IMAGE'
ob_empty.empty_display_size = 5.0
ob_plane_003.location = (2.98e-08, -1.192e-07, 2.384e-07)
ob_plane_003.rotation_euler = (-0.04632, 0.03564, -0.05843)
ob_plane_003.scale = (0.2593, 2.567, 0.6969)
ob_plane_004.location = (0.04002, -2.536, 1.61)
ob_plane_004.rotation_euler = (0.3151, -0.0, 0.0)
ob_plane_004.scale = (0.8666, 0.8666, -0.8666)
_m = ob_plane_004.modifiers.new('Subdivision', 'SUBSURF')
ob_plane_005.location = (0.0, 0.0, 0.0)
_m = ob_plane_005.modifiers.new('Subdivision', 'SUBSURF')
ob_body_001.location = (0.0, 87.5, 0.0)
_m = ob_body_001.modifiers.new('Subdivision', 'SUBSURF')
_m.levels = 3

# ---- collection membership
col_collection.objects.link(ob_light)
col_collection.objects.link(ob_camera)
col_collection.objects.link(ob_body)
col_collection.objects.link(ob_empty)
col_old.objects.link(ob_plane_003)
col_old.objects.link(ob_plane_004)
col_old.objects.link(ob_plane_005)
col_old.objects.link(ob_body_001)

# ---- scene / render settings (as saved in the file)
scene.camera = ob_camera
scene.frame_start = 1; scene.frame_end = 250; scene.frame_set(36)
scene.render.engine = 'BLENDER_EEVEE_NEXT'
scene.cycles.sampling_pattern = 'TABULATED_SOBOL'
bpy.context.view_layer.update()
